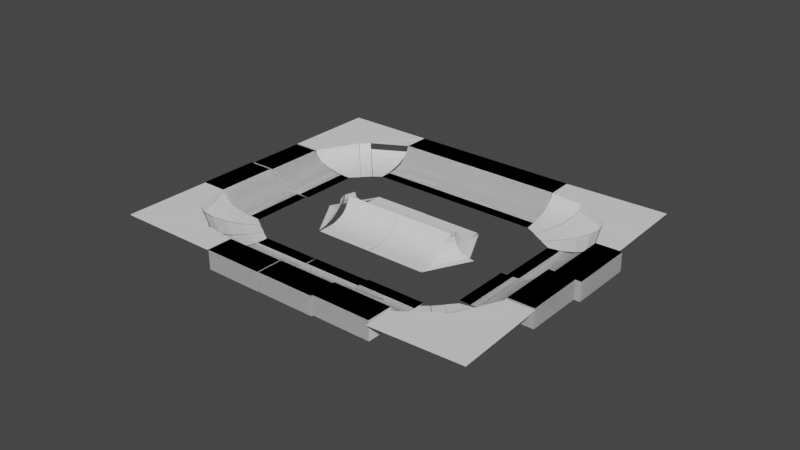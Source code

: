 # Source: Staugen_Raug_Stadium.blend  (saved by Blender 3.4.6; exported with 4.5.12 LTS)
import bpy
from mathutils import Matrix  # noqa: F401  (used for matrix-valued properties, if any)

bpy.ops.wm.read_factory_settings(use_empty=True)
scene = bpy.context.scene
scene.name = 'Scene'

# ---- collections
col_collection = bpy.data.collections.new('Collection'); scene.collection.children.link(col_collection)

# ---- world
world_world = bpy.data.worlds.new('World'); scene.world = world_world
world_world.use_nodes = True; world_world.node_tree.nodes.clear()
_N = world_world.node_tree.nodes; _L = world_world.node_tree.links
n0 = _N.new('ShaderNodeOutputWorld'); n0.name = 'World Output'; n0.location = (300, 300)
n1 = _N.new('ShaderNodeBackground'); n1.name = 'Background'; n1.location = (10, 300)
n1.inputs[0].default_value = (0.05088, 0.05088, 0.05088, 1.0)
_L.new(n1.outputs[0], n0.inputs[0])
n0.is_active_output = True
world_world.color = (0.05088, 0.05088, 0.05088)
world_world.use_sun_shadow = False
world_world.sun_shadow_jitter_overblur = 0.0

# ---- meshes
me_plane = bpy.data.meshes.new('Plane')
me_plane.from_pydata([(-1.0, -1.0, 0.0), (1.0, -1.0, 0.0), (-1.093, 2.126, 2.251), (0.907, 2.126, 2.251), (-1.0, -0.1917, 0.0), (-1.044, 1.541, 1.062), (-1.002, 0.203, 0.05198), (-1.008, 0.612, 0.2028), (-1.018, 0.9952, 0.4378), (-1.03, 1.315, 0.7339), (0.9561, 1.541, 1.062), (1.0, -0.1917, 0.0), (0.9697, 1.315, 0.7339), (0.9819, 0.9952, 0.4378), (0.9916, 0.612, 0.2028), (0.9979, 0.203, 0.05198), (-1.093, 2.126, 2.251), (0.907, 2.126, 2.251), (0.907, 2.126, -0.07225), (0.907, 3.962, 2.251), (-1.093, 3.962, 2.251), (0.907, 3.962, -0.07225), (-1.093, 3.962, -0.07225), (-1.0, -1.0, 0.0), (1.0, -1.0, 0.0), (-1.093, 2.126, 2.251), (0.907, 2.126, 2.251), (-1.0, -0.1917, 0.0), (-1.044, 1.541, 1.062), (-1.002, 0.203, 0.05198), (-1.008, 0.612, 0.2028), (-1.018, 0.9952, 0.4378), (-1.03, 1.315, 0.7339), (0.9561, 1.541, 1.062), (1.0, -0.1917, 0.0), (0.9697, 1.315, 0.7339), (0.9819, 0.9952, 0.4378), (0.9916, 0.612, 0.2028), (0.9979, 0.203, 0.05198), (-1.093, 2.126, 2.251), (0.907, 2.126, 2.251), (-1.093, 2.126, -0.07225), (0.907, 2.126, -0.07225), (0.907, 3.962, 2.251), (-1.093, 3.962, 2.251), (0.907, 3.962, -0.07225), (-1.093, 3.962, -0.07225)], [], [(5, 10, 3, 2), (10, 5, 9, 12), (12, 9, 8, 13), (13, 8, 7, 14), (14, 7, 6, 15), (15, 6, 4, 11), (0, 1, 11, 4), (2, 3, 17, 16), (12, 13, 14, 15, 11, 1, 18, 17, 3, 10), (20, 19, 21, 22), (16, 17, 19, 20), (17, 18, 21, 19), (28, 33, 26, 25), (33, 28, 32, 35), (35, 32, 31, 36), (36, 31, 30, 37), (37, 30, 29, 38), (38, 29, 27, 34), (23, 24, 34, 27), (25, 26, 40, 39), (41, 39, 44, 46), (23, 41, 42, 24), (35, 36, 37, 38, 34, 24, 42, 40, 26, 33), (28, 25, 39, 41, 23, 27, 29, 30, 31, 32), (44, 43, 45, 46), (39, 40, 43, 44), (40, 42, 45, 43), (42, 41, 46, 45)])
_uv = me_plane.uv_layers.new(name='UVMap')
_uv.uv.foreach_set('vector', [0.0, 1.0, 1.0, 1.0, 1.0, 1.0, 0.0, 1.0, 1.0, 1.0, 0.0, 1.0, -0.000487, 1.0, 0.9995, 1.0, 0.9995, 1.0, -0.000487, 1.0, -0.001901, 1.0, 0.9981, 1.0, 0.9981, 1.0, -0.001901, 1.0, -0.00419, 0.806, 0.9958, 0.806, 0.9958, 0.806, -0.00419, 0.806, -0.001074, 0.6015, 0.9989, 0.6015, 0.9989, 0.6015, -0.001074, 0.6015, 0.0, 0.4042, 1.0, 0.4042, 0.0, 0.0, 1.0, 0.0, 1.0, 0.4042, 0.0, 0.4042, 0.0, 1.0, 1.0, 1.0, 1.0, 1.0, 0.0, 1.0, 0.9995, 1.0, 0.9981, 1.0, 0.9958, 0.806, 0.9989, 0.6015, 1.0, 0.4042, 1.0, 0.0, 1.0, 1.0, 1.0, 1.0, 1.0, 1.0, 1.0, 1.0, 0.0, 1.0, 1.0, 1.0, 1.0, 1.0, 0.0, 1.0, 0.0, 1.0, 1.0, 1.0, 1.0, 1.0, 0.0, 1.0, 1.0, 1.0, 1.0, 1.0, 1.0, 1.0, 1.0, 1.0, 0.0, 1.0, 1.0, 1.0, 1.0, 1.0, 0.0, 1.0, 1.0, 1.0, 0.0, 1.0, -0.000487, 1.0, 0.9995, 1.0, 0.9995, 1.0, -0.000487, 1.0, -0.001901, 1.0, 0.9981, 1.0, 0.9981, 1.0, -0.001901, 1.0, -0.00419, 0.806, 0.9958, 0.806, 0.9958, 0.806, -0.00419, 0.806, -0.001074, 0.6015, 0.9989, 0.6015, 0.9989, 0.6015, -0.001074, 0.6015, 0.0, 0.4042, 1.0, 0.4042, 0.0, 0.0, 1.0, 0.0, 1.0, 0.4042, 0.0, 0.4042, 0.0, 1.0, 1.0, 1.0, 1.0, 1.0, 0.0, 1.0, 0.0, 1.0, 0.0, 1.0, 0.0, 1.0, 0.0, 1.0, 0.0, 0.0, 0.0, 1.0, 1.0, 1.0, 1.0, 0.0, 0.9995, 1.0, 0.9981, 1.0, 0.9958, 0.806, 0.9989, 0.6015, 1.0, 0.4042, 1.0, 0.0, 1.0, 1.0, 1.0, 1.0, 1.0, 1.0, 1.0, 1.0, 0.0, 1.0, 0.0, 1.0, 0.0, 1.0, 0.0, 1.0, 0.0, 0.0, 0.0, 0.4042, -0.001074, 0.6015, -0.00419, 0.806, -0.001901, 1.0, -0.000487, 1.0, 0.0, 1.0, 1.0, 1.0, 1.0, 1.0, 0.0, 1.0, 0.0, 1.0, 1.0, 1.0, 1.0, 1.0, 0.0, 1.0, 1.0, 1.0, 1.0, 1.0, 1.0, 1.0, 1.0, 1.0, 1.0, 1.0, 0.0, 1.0, 0.0, 1.0, 1.0, 1.0])
me_plane.update()
me_plane_001 = bpy.data.meshes.new('Plane.001')
me_plane_001.from_pydata([(-1.0, -7.753, 0.0), (1.0, -7.753, 0.0), (-1.093, -4.627, 2.251), (0.907, -4.627, 2.251), (-1.0, -6.945, 0.0), (-1.044, -5.212, 1.062), (-1.002, -6.55, 0.05198), (-1.008, -6.141, 0.2028), (-1.018, -5.758, 0.4378), (-1.03, -5.438, 0.7339), (0.9561, -5.212, 1.062), (1.0, -6.945, 0.0), (0.9697, -5.438, 0.7339), (0.9819, -5.758, 0.4378), (0.9916, -6.141, 0.2028), (0.9979, -6.55, 0.05198), (-1.093, -4.627, 2.251), (0.907, -4.627, 2.251), (-1.093, -4.627, -0.07225), (0.907, -4.627, -0.07225)], [], [(5, 10, 3, 2), (10, 5, 9, 12), (12, 9, 8, 13), (13, 8, 7, 14), (14, 7, 6, 15), (15, 6, 4, 11), (0, 1, 11, 4), (12, 13, 14, 15, 11, 1, 19, 17, 3, 10), (5, 2, 16, 18, 0, 4, 6, 7, 8, 9), (18, 16, 17, 19), (1, 0, 18, 19)])
_uv = me_plane_001.uv_layers.new(name='UVMap')
_uv.uv.foreach_set('vector', [0.0, 1.0, 1.0, 1.0, 1.0, 1.0, 0.0, 1.0, 1.0, 1.0, 0.0, 1.0, -0.000487, 1.0, 0.9995, 1.0, 0.9995, 1.0, -0.000487, 1.0, -0.001901, 1.0, 0.9981, 1.0, 0.9981, 1.0, -0.001901, 1.0, -0.00419, 0.806, 0.9958, 0.806, 0.9958, 0.806, -0.00419, 0.806, -0.001074, 0.6015, 0.9989, 0.6015, 0.9989, 0.6015, -0.001074, 0.6015, 0.0, 0.4042, 1.0, 0.4042, 0.0, 0.0, 1.0, 0.0, 1.0, 0.4042, 0.0, 0.4042, 0.9995, 1.0, 0.9981, 1.0, 0.9958, 0.806, 0.9989, 0.6015, 1.0, 0.4042, 1.0, 0.0, 1.0, 1.0, 1.0, 1.0, 1.0, 1.0, 1.0, 1.0, 0.0, 1.0, 0.0, 1.0, 0.0, 1.0, 0.0, 1.0, 0.0, 0.0, 0.0, 0.4042, -0.001074, 0.6015, -0.00419, 0.806, -0.001901, 1.0, -0.000487, 1.0, 0.0, 1.0, 0.0, 1.0, 1.0, 1.0, 1.0, 1.0, 1.0, 0.0, 0.0, 0.0, 0.0, 1.0, 1.0, 1.0])
me_plane_001.update()
me_plane_002 = bpy.data.meshes.new('Plane.002')
me_plane_002.from_pydata([(-1.0, -7.753, 0.0), (1.0, -7.753, 0.0), (-1.093, -4.627, 2.251), (0.907, -4.627, 2.251), (-1.0, -6.945, 0.0), (-1.044, -5.212, 1.062), (-1.002, -6.55, 0.05198), (-1.008, -6.141, 0.2028), (-1.018, -5.758, 0.4378), (-1.03, -5.438, 0.7339), (0.9561, -5.212, 1.062), (1.0, -6.945, 0.0), (0.9697, -5.438, 0.7339), (0.9819, -5.758, 0.4378), (0.9916, -6.141, 0.2028), (0.9979, -6.55, 0.05198), (-1.093, -4.627, 2.251), (0.907, -4.627, 2.251), (-1.093, -4.627, -0.07225), (0.907, -4.627, -0.07225)], [], [(5, 10, 3, 2), (10, 5, 9, 12), (12, 9, 8, 13), (13, 8, 7, 14), (14, 7, 6, 15), (15, 6, 4, 11), (0, 1, 11, 4), (12, 13, 14, 15, 11, 1, 19, 17, 3, 10), (5, 2, 16, 18, 0, 4, 6, 7, 8, 9), (18, 16, 17, 19), (1, 0, 18, 19)])
_uv = me_plane_002.uv_layers.new(name='UVMap')
_uv.uv.foreach_set('vector', [0.0, 1.0, 1.0, 1.0, 1.0, 1.0, 0.0, 1.0, 1.0, 1.0, 0.0, 1.0, -0.000487, 1.0, 0.9995, 1.0, 0.9995, 1.0, -0.000487, 1.0, -0.001901, 1.0, 0.9981, 1.0, 0.9981, 1.0, -0.001901, 1.0, -0.00419, 0.806, 0.9958, 0.806, 0.9958, 0.806, -0.00419, 0.806, -0.001074, 0.6015, 0.9989, 0.6015, 0.9989, 0.6015, -0.001074, 0.6015, 0.0, 0.4042, 1.0, 0.4042, 0.0, 0.0, 1.0, 0.0, 1.0, 0.4042, 0.0, 0.4042, 0.9995, 1.0, 0.9981, 1.0, 0.9958, 0.806, 0.9989, 0.6015, 1.0, 0.4042, 1.0, 0.0, 1.0, 1.0, 1.0, 1.0, 1.0, 1.0, 1.0, 1.0, 0.0, 1.0, 0.0, 1.0, 0.0, 1.0, 0.0, 1.0, 0.0, 0.0, 0.0, 0.4042, -0.001074, 0.6015, -0.00419, 0.806, -0.001901, 1.0, -0.000487, 1.0, 0.0, 1.0, 0.0, 1.0, 1.0, 1.0, 1.0, 1.0, 1.0, 0.0, 0.0, 0.0, 0.0, 1.0, 1.0, 1.0])
me_plane_002.use_mirror_x = True
me_plane_002.update()
me_plane_003 = bpy.data.meshes.new('Plane.003')
me_plane_003.from_pydata([(-1.0, -7.753, 0.0), (1.0, -7.753, 0.0), (-1.093, -4.627, 2.251), (0.907, -4.627, 2.251), (-1.0, -6.945, 0.0), (-1.044, -5.212, 1.062), (-1.002, -6.55, 0.05198), (-1.008, -6.141, 0.2028), (-1.018, -5.758, 0.4378), (-1.03, -5.438, 0.7339), (0.9561, -5.212, 1.062), (1.0, -6.945, 0.0), (0.9697, -5.438, 0.7339), (0.9819, -5.758, 0.4378), (0.9916, -6.141, 0.2028), (0.9979, -6.55, 0.05198), (-1.093, -4.627, 2.251), (0.907, -4.627, 2.251), (-1.093, -4.627, -0.07225), (0.907, -4.627, -0.07225)], [], [(5, 10, 3, 2), (10, 5, 9, 12), (12, 9, 8, 13), (13, 8, 7, 14), (14, 7, 6, 15), (15, 6, 4, 11), (0, 1, 11, 4), (12, 13, 14, 15, 11, 1, 19, 17, 3, 10), (5, 2, 16, 18, 0, 4, 6, 7, 8, 9), (18, 16, 17, 19), (1, 0, 18, 19)])
_uv = me_plane_003.uv_layers.new(name='UVMap')
_uv.uv.foreach_set('vector', [0.0, 1.0, 1.0, 1.0, 1.0, 1.0, 0.0, 1.0, 1.0, 1.0, 0.0, 1.0, -0.000487, 1.0, 0.9995, 1.0, 0.9995, 1.0, -0.000487, 1.0, -0.001901, 1.0, 0.9981, 1.0, 0.9981, 1.0, -0.001901, 1.0, -0.00419, 0.806, 0.9958, 0.806, 0.9958, 0.806, -0.00419, 0.806, -0.001074, 0.6015, 0.9989, 0.6015, 0.9989, 0.6015, -0.001074, 0.6015, 0.0, 0.4042, 1.0, 0.4042, 0.0, 0.0, 1.0, 0.0, 1.0, 0.4042, 0.0, 0.4042, 0.9995, 1.0, 0.9981, 1.0, 0.9958, 0.806, 0.9989, 0.6015, 1.0, 0.4042, 1.0, 0.0, 1.0, 1.0, 1.0, 1.0, 1.0, 1.0, 1.0, 1.0, 0.0, 1.0, 0.0, 1.0, 0.0, 1.0, 0.0, 1.0, 0.0, 0.0, 0.0, 0.4042, -0.001074, 0.6015, -0.00419, 0.806, -0.001901, 1.0, -0.000487, 1.0, 0.0, 1.0, 0.0, 1.0, 1.0, 1.0, 1.0, 1.0, 1.0, 0.0, 0.0, 0.0, 0.0, 1.0, 1.0, 1.0])
me_plane_003.use_mirror_x = True
me_plane_003.update()
me_plane_004 = bpy.data.meshes.new('Plane.004')
me_plane_004.from_pydata([(-1.0, -7.753, 0.0), (1.0, -7.753, 0.0), (-1.093, -4.627, 2.251), (0.907, -4.627, 2.251), (-1.0, -6.945, 0.0), (-1.044, -5.212, 1.062), (-1.002, -6.55, 0.05198), (-1.008, -6.141, 0.2028), (-1.018, -5.758, 0.4378), (-1.03, -5.438, 0.7339), (0.9561, -5.212, 1.062), (1.0, -6.945, 0.0), (0.9697, -5.438, 0.7339), (0.9819, -5.758, 0.4378), (0.9916, -6.141, 0.2028), (0.9979, -6.55, 0.05198), (-1.093, -4.627, 2.251), (0.907, -4.627, 2.251), (-1.093, -4.627, -0.07225), (0.907, -4.627, -0.07225)], [], [(5, 10, 3, 2), (10, 5, 9, 12), (12, 9, 8, 13), (13, 8, 7, 14), (14, 7, 6, 15), (15, 6, 4, 11), (0, 1, 11, 4), (12, 13, 14, 15, 11, 1, 19, 17, 3, 10), (5, 2, 16, 18, 0, 4, 6, 7, 8, 9), (18, 16, 17, 19), (1, 0, 18, 19)])
_uv = me_plane_004.uv_layers.new(name='UVMap')
_uv.uv.foreach_set('vector', [0.0, 1.0, 1.0, 1.0, 1.0, 1.0, 0.0, 1.0, 1.0, 1.0, 0.0, 1.0, -0.000487, 1.0, 0.9995, 1.0, 0.9995, 1.0, -0.000487, 1.0, -0.001901, 1.0, 0.9981, 1.0, 0.9981, 1.0, -0.001901, 1.0, -0.00419, 0.806, 0.9958, 0.806, 0.9958, 0.806, -0.00419, 0.806, -0.001074, 0.6015, 0.9989, 0.6015, 0.9989, 0.6015, -0.001074, 0.6015, 0.0, 0.4042, 1.0, 0.4042, 0.0, 0.0, 1.0, 0.0, 1.0, 0.4042, 0.0, 0.4042, 0.9995, 1.0, 0.9981, 1.0, 0.9958, 0.806, 0.9989, 0.6015, 1.0, 0.4042, 1.0, 0.0, 1.0, 1.0, 1.0, 1.0, 1.0, 1.0, 1.0, 1.0, 0.0, 1.0, 0.0, 1.0, 0.0, 1.0, 0.0, 1.0, 0.0, 0.0, 0.0, 0.4042, -0.001074, 0.6015, -0.00419, 0.806, -0.001901, 1.0, -0.000487, 1.0, 0.0, 1.0, 0.0, 1.0, 1.0, 1.0, 1.0, 1.0, 1.0, 0.0, 0.0, 0.0, 0.0, 1.0, 1.0, 1.0])
me_plane_004.update()
me_plane_005 = bpy.data.meshes.new('Plane.005')
me_plane_005.from_pydata([(-1.0, -1.0, 0.0), (1.0, -1.0, 0.0), (-1.093, 2.126, 2.251), (0.907, 2.126, 2.251), (-1.0, -0.1917, 0.0), (-1.044, 1.541, 1.062), (-1.002, 0.203, 0.05198), (-1.008, 0.612, 0.2028), (-1.018, 0.9952, 0.4378), (-1.03, 1.315, 0.7339), (0.9561, 1.541, 1.062), (1.0, -0.1917, 0.0), (0.9697, 1.315, 0.7339), (0.9819, 0.9952, 0.4378), (0.9916, 0.612, 0.2028), (0.9979, 0.203, 0.05198), (-1.093, 2.126, 2.251), (0.907, 2.126, 2.251), (-1.093, 2.126, -0.07225), (0.907, 2.126, -0.07225), (0.907, 3.962, 2.251), (-1.093, 3.962, 2.251), (0.907, 3.962, -0.07225), (-1.093, 3.962, -0.07225), (-1.0, -1.0, 0.0), (1.0, -1.0, 0.0), (-1.093, 2.126, 2.251), (0.907, 2.126, 2.251), (-1.0, -0.1917, 0.0), (-1.044, 1.541, 1.062), (-1.002, 0.203, 0.05198), (-1.008, 0.612, 0.2028), (-1.018, 0.9952, 0.4378), (-1.03, 1.315, 0.7339), (0.9561, 1.541, 1.062), (1.0, -0.1917, 0.0), (0.9697, 1.315, 0.7339), (0.9819, 0.9952, 0.4378), (0.9916, 0.612, 0.2028), (0.9979, 0.203, 0.05198), (-1.093, 2.126, 2.251), (0.907, 2.126, 2.251), (-1.093, 2.126, -0.07225), (0.907, 2.126, -0.07225), (0.907, 3.962, 2.251), (-1.093, 3.962, 2.251), (0.907, 3.962, -0.07225), (-1.093, 3.962, -0.07225)], [], [(5, 10, 3, 2), (10, 5, 9, 12), (12, 9, 8, 13), (13, 8, 7, 14), (14, 7, 6, 15), (15, 6, 4, 11), (0, 1, 11, 4), (2, 3, 17, 16), (18, 16, 21, 23), (0, 18, 19, 1), (12, 13, 14, 15, 11, 1, 19, 17, 3, 10), (5, 2, 16, 18, 0, 4, 6, 7, 8, 9), (21, 20, 22, 23), (16, 17, 20, 21), (17, 19, 22, 20), (19, 18, 23, 22), (29, 34, 27, 26), (34, 29, 33, 36), (36, 33, 32, 37), (37, 32, 31, 38), (38, 31, 30, 39), (39, 30, 28, 35), (24, 25, 35, 28), (26, 27, 41, 40), (42, 40, 45, 47), (24, 42, 43, 25), (36, 37, 38, 39, 35, 25, 43, 41, 27, 34), (29, 26, 40, 42, 24, 28, 30, 31, 32, 33), (45, 44, 46, 47), (40, 41, 44, 45), (41, 43, 46, 44), (43, 42, 47, 46)])
_uv = me_plane_005.uv_layers.new(name='UVMap')
_uv.uv.foreach_set('vector', [0.0, 1.0, 1.0, 1.0, 1.0, 1.0, 0.0, 1.0, 1.0, 1.0, 0.0, 1.0, -0.000487, 1.0, 0.9995, 1.0, 0.9995, 1.0, -0.000487, 1.0, -0.001901, 1.0, 0.9981, 1.0, 0.9981, 1.0, -0.001901, 1.0, -0.00419, 0.806, 0.9958, 0.806, 0.9958, 0.806, -0.00419, 0.806, -0.001074, 0.6015, 0.9989, 0.6015, 0.9989, 0.6015, -0.001074, 0.6015, 0.0, 0.4042, 1.0, 0.4042, 0.0, 0.0, 1.0, 0.0, 1.0, 0.4042, 0.0, 0.4042, 0.0, 1.0, 1.0, 1.0, 1.0, 1.0, 0.0, 1.0, 0.0, 1.0, 0.0, 1.0, 0.0, 1.0, 0.0, 1.0, 0.0, 0.0, 0.0, 1.0, 1.0, 1.0, 1.0, 0.0, 0.9995, 1.0, 0.9981, 1.0, 0.9958, 0.806, 0.9989, 0.6015, 1.0, 0.4042, 1.0, 0.0, 1.0, 1.0, 1.0, 1.0, 1.0, 1.0, 1.0, 1.0, 0.0, 1.0, 0.0, 1.0, 0.0, 1.0, 0.0, 1.0, 0.0, 0.0, 0.0, 0.4042, -0.001074, 0.6015, -0.00419, 0.806, -0.001901, 1.0, -0.000487, 1.0, 0.0, 1.0, 1.0, 1.0, 1.0, 1.0, 0.0, 1.0, 0.0, 1.0, 1.0, 1.0, 1.0, 1.0, 0.0, 1.0, 1.0, 1.0, 1.0, 1.0, 1.0, 1.0, 1.0, 1.0, 1.0, 1.0, 0.0, 1.0, 0.0, 1.0, 1.0, 1.0, 0.0, 1.0, 1.0, 1.0, 1.0, 1.0, 0.0, 1.0, 1.0, 1.0, 0.0, 1.0, -0.000487, 1.0, 0.9995, 1.0, 0.9995, 1.0, -0.000487, 1.0, -0.001901, 1.0, 0.9981, 1.0, 0.9981, 1.0, -0.001901, 1.0, -0.00419, 0.806, 0.9958, 0.806, 0.9958, 0.806, -0.00419, 0.806, -0.001074, 0.6015, 0.9989, 0.6015, 0.9989, 0.6015, -0.001074, 0.6015, 0.0, 0.4042, 1.0, 0.4042, 0.0, 0.0, 1.0, 0.0, 1.0, 0.4042, 0.0, 0.4042, 0.0, 1.0, 1.0, 1.0, 1.0, 1.0, 0.0, 1.0, 0.0, 1.0, 0.0, 1.0, 0.0, 1.0, 0.0, 1.0, 0.0, 0.0, 0.0, 1.0, 1.0, 1.0, 1.0, 0.0, 0.9995, 1.0, 0.9981, 1.0, 0.9958, 0.806, 0.9989, 0.6015, 1.0, 0.4042, 1.0, 0.0, 1.0, 1.0, 1.0, 1.0, 1.0, 1.0, 1.0, 1.0, 0.0, 1.0, 0.0, 1.0, 0.0, 1.0, 0.0, 1.0, 0.0, 0.0, 0.0, 0.4042, -0.001074, 0.6015, -0.00419, 0.806, -0.001901, 1.0, -0.000487, 1.0, 0.0, 1.0, 1.0, 1.0, 1.0, 1.0, 0.0, 1.0, 0.0, 1.0, 1.0, 1.0, 1.0, 1.0, 0.0, 1.0, 1.0, 1.0, 1.0, 1.0, 1.0, 1.0, 1.0, 1.0, 1.0, 1.0, 0.0, 1.0, 0.0, 1.0, 1.0, 1.0])
me_plane_005.update()
me_plane_006 = bpy.data.meshes.new('Plane.006')
me_plane_006.from_pydata([(-1.0, -1.0, 0.0), (1.0, -1.0, 0.0), (-1.093, 2.126, 2.251), (0.907, 2.126, 2.251), (-1.0, -0.1917, 0.0), (-1.044, 1.541, 1.062), (-1.002, 0.203, 0.05198), (-1.008, 0.612, 0.2028), (-1.018, 0.9952, 0.4378), (-1.03, 1.315, 0.7339), (0.9561, 1.541, 1.062), (1.0, -0.1917, 0.0), (0.9697, 1.315, 0.7339), (0.9819, 0.9952, 0.4378), (0.9916, 0.612, 0.2028), (0.9979, 0.203, 0.05198), (-1.093, 2.126, 2.251), (0.907, 2.126, 2.251), (-1.093, 2.126, -0.07225), (0.907, 2.126, -0.07225), (0.907, 3.962, 2.251), (-1.093, 3.962, 2.251), (0.907, 3.962, -0.07225), (-1.093, 3.962, -0.07225), (-1.0, -1.0, 0.0), (1.0, -1.0, 0.0), (-1.093, 2.126, 2.251), (0.907, 2.126, 2.251), (-1.0, -0.1917, 0.0), (-1.044, 1.541, 1.062), (-1.002, 0.203, 0.05198), (-1.008, 0.612, 0.2028), (-1.018, 0.9952, 0.4378), (-1.03, 1.315, 0.7339), (0.9561, 1.541, 1.062), (1.0, -0.1917, 0.0), (0.9697, 1.315, 0.7339), (0.9819, 0.9952, 0.4378), (0.9916, 0.612, 0.2028), (0.9979, 0.203, 0.05198), (-1.093, 2.126, 2.251), (0.907, 2.126, 2.251), (-1.093, 2.126, -0.07225), (0.907, 2.126, -0.07225), (0.907, 3.962, 2.251), (-1.093, 3.962, 2.251), (0.907, 3.962, -0.07225), (-1.093, 3.962, -0.07225)], [], [(5, 10, 3, 2), (10, 5, 9, 12), (12, 9, 8, 13), (13, 8, 7, 14), (14, 7, 6, 15), (15, 6, 4, 11), (0, 1, 11, 4), (2, 3, 17, 16), (18, 16, 21, 23), (0, 18, 19, 1), (12, 13, 14, 15, 11, 1, 19, 17, 3, 10), (5, 2, 16, 18, 0, 4, 6, 7, 8, 9), (21, 20, 22, 23), (16, 17, 20, 21), (17, 19, 22, 20), (19, 18, 23, 22), (29, 34, 27, 26), (34, 29, 33, 36), (36, 33, 32, 37), (37, 32, 31, 38), (38, 31, 30, 39), (39, 30, 28, 35), (24, 25, 35, 28), (26, 27, 41, 40), (42, 40, 45, 47), (24, 42, 43, 25), (36, 37, 38, 39, 35, 25, 43, 41, 27, 34), (29, 26, 40, 42, 24, 28, 30, 31, 32, 33), (45, 44, 46, 47), (40, 41, 44, 45), (41, 43, 46, 44), (43, 42, 47, 46)])
_uv = me_plane_006.uv_layers.new(name='UVMap')
_uv.uv.foreach_set('vector', [0.0, 1.0, 1.0, 1.0, 1.0, 1.0, 0.0, 1.0, 1.0, 1.0, 0.0, 1.0, -0.000487, 1.0, 0.9995, 1.0, 0.9995, 1.0, -0.000487, 1.0, -0.001901, 1.0, 0.9981, 1.0, 0.9981, 1.0, -0.001901, 1.0, -0.00419, 0.806, 0.9958, 0.806, 0.9958, 0.806, -0.00419, 0.806, -0.001074, 0.6015, 0.9989, 0.6015, 0.9989, 0.6015, -0.001074, 0.6015, 0.0, 0.4042, 1.0, 0.4042, 0.0, 0.0, 1.0, 0.0, 1.0, 0.4042, 0.0, 0.4042, 0.0, 1.0, 1.0, 1.0, 1.0, 1.0, 0.0, 1.0, 0.0, 1.0, 0.0, 1.0, 0.0, 1.0, 0.0, 1.0, 0.0, 0.0, 0.0, 1.0, 1.0, 1.0, 1.0, 0.0, 0.9995, 1.0, 0.9981, 1.0, 0.9958, 0.806, 0.9989, 0.6015, 1.0, 0.4042, 1.0, 0.0, 1.0, 1.0, 1.0, 1.0, 1.0, 1.0, 1.0, 1.0, 0.0, 1.0, 0.0, 1.0, 0.0, 1.0, 0.0, 1.0, 0.0, 0.0, 0.0, 0.4042, -0.001074, 0.6015, -0.00419, 0.806, -0.001901, 1.0, -0.000487, 1.0, 0.0, 1.0, 1.0, 1.0, 1.0, 1.0, 0.0, 1.0, 0.0, 1.0, 1.0, 1.0, 1.0, 1.0, 0.0, 1.0, 1.0, 1.0, 1.0, 1.0, 1.0, 1.0, 1.0, 1.0, 1.0, 1.0, 0.0, 1.0, 0.0, 1.0, 1.0, 1.0, 0.0, 1.0, 1.0, 1.0, 1.0, 1.0, 0.0, 1.0, 1.0, 1.0, 0.0, 1.0, -0.000487, 1.0, 0.9995, 1.0, 0.9995, 1.0, -0.000487, 1.0, -0.001901, 1.0, 0.9981, 1.0, 0.9981, 1.0, -0.001901, 1.0, -0.00419, 0.806, 0.9958, 0.806, 0.9958, 0.806, -0.00419, 0.806, -0.001074, 0.6015, 0.9989, 0.6015, 0.9989, 0.6015, -0.001074, 0.6015, 0.0, 0.4042, 1.0, 0.4042, 0.0, 0.0, 1.0, 0.0, 1.0, 0.4042, 0.0, 0.4042, 0.0, 1.0, 1.0, 1.0, 1.0, 1.0, 0.0, 1.0, 0.0, 1.0, 0.0, 1.0, 0.0, 1.0, 0.0, 1.0, 0.0, 0.0, 0.0, 1.0, 1.0, 1.0, 1.0, 0.0, 0.9995, 1.0, 0.9981, 1.0, 0.9958, 0.806, 0.9989, 0.6015, 1.0, 0.4042, 1.0, 0.0, 1.0, 1.0, 1.0, 1.0, 1.0, 1.0, 1.0, 1.0, 0.0, 1.0, 0.0, 1.0, 0.0, 1.0, 0.0, 1.0, 0.0, 0.0, 0.0, 0.4042, -0.001074, 0.6015, -0.00419, 0.806, -0.001901, 1.0, -0.000487, 1.0, 0.0, 1.0, 1.0, 1.0, 1.0, 1.0, 0.0, 1.0, 0.0, 1.0, 1.0, 1.0, 1.0, 1.0, 0.0, 1.0, 1.0, 1.0, 1.0, 1.0, 1.0, 1.0, 1.0, 1.0, 1.0, 1.0, 0.0, 1.0, 0.0, 1.0, 1.0, 1.0])
me_plane_006.update()
me_plane_007 = bpy.data.meshes.new('Plane.007')
me_plane_007.from_pydata([(-1.0, -1.0, 0.0), (1.0, -1.0, 0.0), (-1.093, 2.126, 2.251), (0.907, 2.126, 2.251), (-1.0, -0.1917, 0.0), (-1.044, 1.541, 1.062), (-1.002, 0.203, 0.05198), (-1.008, 0.612, 0.2028), (-1.018, 0.9952, 0.4378), (-1.03, 1.315, 0.7339), (0.9561, 1.541, 1.062), (1.0, -0.1917, 0.0), (0.9697, 1.315, 0.7339), (0.9819, 0.9952, 0.4378), (0.9916, 0.612, 0.2028), (0.9979, 0.203, 0.05198), (-1.093, 2.126, 2.251), (0.907, 2.126, 2.251), (-1.093, 2.126, -0.07225), (0.907, 2.126, -0.07225), (0.907, 3.962, 2.251), (-1.093, 3.962, 2.251), (0.907, 3.962, -0.07225), (-1.093, 3.962, -0.07225), (-1.0, -1.0, 0.0), (1.0, -1.0, 0.0), (-1.093, 2.126, 2.251), (0.907, 2.126, 2.251), (-1.0, -0.1917, 0.0), (-1.044, 1.541, 1.062), (-1.002, 0.203, 0.05198), (-1.008, 0.612, 0.2028), (-1.018, 0.9952, 0.4378), (-1.03, 1.315, 0.7339), (0.9561, 1.541, 1.062), (1.0, -0.1917, 0.0), (0.9697, 1.315, 0.7339), (0.9819, 0.9952, 0.4378), (0.9916, 0.612, 0.2028), (0.9979, 0.203, 0.05198), (-1.093, 2.126, 2.251), (0.907, 2.126, 2.251), (-1.093, 2.126, -0.07225), (0.907, 2.126, -0.07225), (0.907, 3.962, 2.251), (-1.093, 3.962, 2.251), (0.907, 3.962, -0.07225), (-1.093, 3.962, -0.07225)], [], [(5, 10, 3, 2), (10, 5, 9, 12), (12, 9, 8, 13), (13, 8, 7, 14), (14, 7, 6, 15), (15, 6, 4, 11), (0, 1, 11, 4), (2, 3, 17, 16), (18, 16, 21, 23), (0, 18, 19, 1), (12, 13, 14, 15, 11, 1, 19, 17, 3, 10), (5, 2, 16, 18, 0, 4, 6, 7, 8, 9), (21, 20, 22, 23), (16, 17, 20, 21), (17, 19, 22, 20), (19, 18, 23, 22), (29, 34, 27, 26), (34, 29, 33, 36), (36, 33, 32, 37), (37, 32, 31, 38), (38, 31, 30, 39), (39, 30, 28, 35), (24, 25, 35, 28), (26, 27, 41, 40), (42, 40, 45, 47), (24, 42, 43, 25), (36, 37, 38, 39, 35, 25, 43, 41, 27, 34), (29, 26, 40, 42, 24, 28, 30, 31, 32, 33), (45, 44, 46, 47), (40, 41, 44, 45), (41, 43, 46, 44), (43, 42, 47, 46)])
_uv = me_plane_007.uv_layers.new(name='UVMap')
_uv.uv.foreach_set('vector', [0.0, 1.0, 1.0, 1.0, 1.0, 1.0, 0.0, 1.0, 1.0, 1.0, 0.0, 1.0, -0.000487, 1.0, 0.9995, 1.0, 0.9995, 1.0, -0.000487, 1.0, -0.001901, 1.0, 0.9981, 1.0, 0.9981, 1.0, -0.001901, 1.0, -0.00419, 0.806, 0.9958, 0.806, 0.9958, 0.806, -0.00419, 0.806, -0.001074, 0.6015, 0.9989, 0.6015, 0.9989, 0.6015, -0.001074, 0.6015, 0.0, 0.4042, 1.0, 0.4042, 0.0, 0.0, 1.0, 0.0, 1.0, 0.4042, 0.0, 0.4042, 0.0, 1.0, 1.0, 1.0, 1.0, 1.0, 0.0, 1.0, 0.0, 1.0, 0.0, 1.0, 0.0, 1.0, 0.0, 1.0, 0.0, 0.0, 0.0, 1.0, 1.0, 1.0, 1.0, 0.0, 0.9995, 1.0, 0.9981, 1.0, 0.9958, 0.806, 0.9989, 0.6015, 1.0, 0.4042, 1.0, 0.0, 1.0, 1.0, 1.0, 1.0, 1.0, 1.0, 1.0, 1.0, 0.0, 1.0, 0.0, 1.0, 0.0, 1.0, 0.0, 1.0, 0.0, 0.0, 0.0, 0.4042, -0.001074, 0.6015, -0.00419, 0.806, -0.001901, 1.0, -0.000487, 1.0, 0.0, 1.0, 1.0, 1.0, 1.0, 1.0, 0.0, 1.0, 0.0, 1.0, 1.0, 1.0, 1.0, 1.0, 0.0, 1.0, 1.0, 1.0, 1.0, 1.0, 1.0, 1.0, 1.0, 1.0, 1.0, 1.0, 0.0, 1.0, 0.0, 1.0, 1.0, 1.0, 0.0, 1.0, 1.0, 1.0, 1.0, 1.0, 0.0, 1.0, 1.0, 1.0, 0.0, 1.0, -0.000487, 1.0, 0.9995, 1.0, 0.9995, 1.0, -0.000487, 1.0, -0.001901, 1.0, 0.9981, 1.0, 0.9981, 1.0, -0.001901, 1.0, -0.00419, 0.806, 0.9958, 0.806, 0.9958, 0.806, -0.00419, 0.806, -0.001074, 0.6015, 0.9989, 0.6015, 0.9989, 0.6015, -0.001074, 0.6015, 0.0, 0.4042, 1.0, 0.4042, 0.0, 0.0, 1.0, 0.0, 1.0, 0.4042, 0.0, 0.4042, 0.0, 1.0, 1.0, 1.0, 1.0, 1.0, 0.0, 1.0, 0.0, 1.0, 0.0, 1.0, 0.0, 1.0, 0.0, 1.0, 0.0, 0.0, 0.0, 1.0, 1.0, 1.0, 1.0, 0.0, 0.9995, 1.0, 0.9981, 1.0, 0.9958, 0.806, 0.9989, 0.6015, 1.0, 0.4042, 1.0, 0.0, 1.0, 1.0, 1.0, 1.0, 1.0, 1.0, 1.0, 1.0, 0.0, 1.0, 0.0, 1.0, 0.0, 1.0, 0.0, 1.0, 0.0, 0.0, 0.0, 0.4042, -0.001074, 0.6015, -0.00419, 0.806, -0.001901, 1.0, -0.000487, 1.0, 0.0, 1.0, 1.0, 1.0, 1.0, 1.0, 0.0, 1.0, 0.0, 1.0, 1.0, 1.0, 1.0, 1.0, 0.0, 1.0, 1.0, 1.0, 1.0, 1.0, 1.0, 1.0, 1.0, 1.0, 1.0, 1.0, 0.0, 1.0, 0.0, 1.0, 1.0, 1.0])
me_plane_007.update()
me_plane_008 = bpy.data.meshes.new('Plane.008')
me_plane_008.from_pydata([(-1.0, -1.0, 0.0), (1.0, -1.0, 0.0), (-1.093, 2.126, 2.251), (0.907, 2.126, 2.251), (-1.0, -0.1917, 0.0), (-1.044, 1.541, 1.062), (-1.002, 0.203, 0.05198), (-1.008, 0.612, 0.2028), (-1.018, 0.9952, 0.4378), (-1.03, 1.315, 0.7339), (0.9561, 1.541, 1.062), (1.0, -0.1917, 0.0), (0.9697, 1.315, 0.7339), (0.9819, 0.9952, 0.4378), (0.9916, 0.612, 0.2028), (0.9979, 0.203, 0.05198), (-1.093, 2.126, 2.251), (0.907, 2.126, 2.251), (-1.093, 2.126, -0.07225), (0.907, 2.126, -0.07225), (0.907, 3.962, 2.251), (-1.093, 3.962, 2.251), (0.907, 3.962, -0.07225), (-1.093, 3.962, -0.07225), (-1.0, -1.0, 0.0), (1.0, -1.0, 0.0), (-1.093, 2.126, 2.251), (0.907, 2.126, 2.251), (-1.0, -0.1917, 0.0), (-1.044, 1.541, 1.062), (-1.002, 0.203, 0.05198), (-1.008, 0.612, 0.2028), (-1.018, 0.9952, 0.4378), (-1.03, 1.315, 0.7339), (0.9561, 1.541, 1.062), (1.0, -0.1917, 0.0), (0.9697, 1.315, 0.7339), (0.9819, 0.9952, 0.4378), (0.9916, 0.612, 0.2028), (0.9979, 0.203, 0.05198), (-1.093, 2.126, 2.251), (0.907, 2.126, 2.251), (-1.093, 2.126, -0.07225), (0.907, 2.126, -0.07225), (0.907, 3.962, 2.251), (-1.093, 3.962, 2.251), (0.907, 3.962, -0.07225), (-1.093, 3.962, -0.07225)], [], [(5, 10, 3, 2), (10, 5, 9, 12), (12, 9, 8, 13), (13, 8, 7, 14), (14, 7, 6, 15), (15, 6, 4, 11), (0, 1, 11, 4), (2, 3, 17, 16), (18, 16, 21, 23), (0, 18, 19, 1), (12, 13, 14, 15, 11, 1, 19, 17, 3, 10), (5, 2, 16, 18, 0, 4, 6, 7, 8, 9), (21, 20, 22, 23), (16, 17, 20, 21), (17, 19, 22, 20), (19, 18, 23, 22), (29, 34, 27, 26), (34, 29, 33, 36), (36, 33, 32, 37), (37, 32, 31, 38), (38, 31, 30, 39), (39, 30, 28, 35), (24, 25, 35, 28), (26, 27, 41, 40), (42, 40, 45, 47), (24, 42, 43, 25), (36, 37, 38, 39, 35, 25, 43, 41, 27, 34), (29, 26, 40, 42, 24, 28, 30, 31, 32, 33), (45, 44, 46, 47), (40, 41, 44, 45), (41, 43, 46, 44), (43, 42, 47, 46)])
_uv = me_plane_008.uv_layers.new(name='UVMap')
_uv.uv.foreach_set('vector', [0.0, 1.0, 1.0, 1.0, 1.0, 1.0, 0.0, 1.0, 1.0, 1.0, 0.0, 1.0, -0.000487, 1.0, 0.9995, 1.0, 0.9995, 1.0, -0.000487, 1.0, -0.001901, 1.0, 0.9981, 1.0, 0.9981, 1.0, -0.001901, 1.0, -0.00419, 0.806, 0.9958, 0.806, 0.9958, 0.806, -0.00419, 0.806, -0.001074, 0.6015, 0.9989, 0.6015, 0.9989, 0.6015, -0.001074, 0.6015, 0.0, 0.4042, 1.0, 0.4042, 0.0, 0.0, 1.0, 0.0, 1.0, 0.4042, 0.0, 0.4042, 0.0, 1.0, 1.0, 1.0, 1.0, 1.0, 0.0, 1.0, 0.0, 1.0, 0.0, 1.0, 0.0, 1.0, 0.0, 1.0, 0.0, 0.0, 0.0, 1.0, 1.0, 1.0, 1.0, 0.0, 0.9995, 1.0, 0.9981, 1.0, 0.9958, 0.806, 0.9989, 0.6015, 1.0, 0.4042, 1.0, 0.0, 1.0, 1.0, 1.0, 1.0, 1.0, 1.0, 1.0, 1.0, 0.0, 1.0, 0.0, 1.0, 0.0, 1.0, 0.0, 1.0, 0.0, 0.0, 0.0, 0.4042, -0.001074, 0.6015, -0.00419, 0.806, -0.001901, 1.0, -0.000487, 1.0, 0.0, 1.0, 1.0, 1.0, 1.0, 1.0, 0.0, 1.0, 0.0, 1.0, 1.0, 1.0, 1.0, 1.0, 0.0, 1.0, 1.0, 1.0, 1.0, 1.0, 1.0, 1.0, 1.0, 1.0, 1.0, 1.0, 0.0, 1.0, 0.0, 1.0, 1.0, 1.0, 0.0, 1.0, 1.0, 1.0, 1.0, 1.0, 0.0, 1.0, 1.0, 1.0, 0.0, 1.0, -0.000487, 1.0, 0.9995, 1.0, 0.9995, 1.0, -0.000487, 1.0, -0.001901, 1.0, 0.9981, 1.0, 0.9981, 1.0, -0.001901, 1.0, -0.00419, 0.806, 0.9958, 0.806, 0.9958, 0.806, -0.00419, 0.806, -0.001074, 0.6015, 0.9989, 0.6015, 0.9989, 0.6015, -0.001074, 0.6015, 0.0, 0.4042, 1.0, 0.4042, 0.0, 0.0, 1.0, 0.0, 1.0, 0.4042, 0.0, 0.4042, 0.0, 1.0, 1.0, 1.0, 1.0, 1.0, 0.0, 1.0, 0.0, 1.0, 0.0, 1.0, 0.0, 1.0, 0.0, 1.0, 0.0, 0.0, 0.0, 1.0, 1.0, 1.0, 1.0, 0.0, 0.9995, 1.0, 0.9981, 1.0, 0.9958, 0.806, 0.9989, 0.6015, 1.0, 0.4042, 1.0, 0.0, 1.0, 1.0, 1.0, 1.0, 1.0, 1.0, 1.0, 1.0, 0.0, 1.0, 0.0, 1.0, 0.0, 1.0, 0.0, 1.0, 0.0, 0.0, 0.0, 0.4042, -0.001074, 0.6015, -0.00419, 0.806, -0.001901, 1.0, -0.000487, 1.0, 0.0, 1.0, 1.0, 1.0, 1.0, 1.0, 0.0, 1.0, 0.0, 1.0, 1.0, 1.0, 1.0, 1.0, 0.0, 1.0, 1.0, 1.0, 1.0, 1.0, 1.0, 1.0, 1.0, 1.0, 1.0, 1.0, 0.0, 1.0, 0.0, 1.0, 1.0, 1.0])
me_plane_008.update()
me_plane_009 = bpy.data.meshes.new('Plane.009')
me_plane_009.from_pydata([(-1.0, -1.0, 0.0), (1.0, -1.0, 0.0), (-1.093, 2.126, 2.251), (0.907, 2.126, 2.251), (-1.0, -0.1917, 0.0), (-1.044, 1.541, 1.062), (-1.002, 0.203, 0.05198), (-1.008, 0.612, 0.2028), (-1.018, 0.9952, 0.4378), (-1.03, 1.315, 0.7339), (0.9561, 1.541, 1.062), (1.0, -0.1917, 0.0), (0.9697, 1.315, 0.7339), (0.9819, 0.9952, 0.4378), (0.9916, 0.612, 0.2028), (0.9979, 0.203, 0.05198), (-1.093, 2.126, 2.251), (0.907, 2.126, 2.251), (-1.093, 2.126, -0.07225), (0.907, 2.126, -0.07225), (0.907, 3.962, 2.251), (-1.093, 3.962, 2.251), (0.907, 3.962, -0.07225), (-1.093, 3.962, -0.07225), (-1.0, -1.0, 0.0), (1.0, -1.0, 0.0), (-1.093, 2.126, 2.251), (0.907, 2.126, 2.251), (-1.0, -0.1917, 0.0), (-1.044, 1.541, 1.062), (-1.002, 0.203, 0.05198), (-1.008, 0.612, 0.2028), (-1.018, 0.9952, 0.4378), (-1.03, 1.315, 0.7339), (0.9561, 1.541, 1.062), (1.0, -0.1917, 0.0), (0.9697, 1.315, 0.7339), (0.9819, 0.9952, 0.4378), (0.9916, 0.612, 0.2028), (0.9979, 0.203, 0.05198), (-1.093, 2.126, 2.251), (0.907, 2.126, 2.251), (-1.093, 2.126, -0.07225), (0.907, 2.126, -0.07225), (0.907, 3.962, 2.251), (-1.093, 3.962, 2.251), (0.907, 3.962, -0.07225), (-1.093, 3.962, -0.07225)], [], [(5, 10, 3, 2), (10, 5, 9, 12), (12, 9, 8, 13), (13, 8, 7, 14), (14, 7, 6, 15), (15, 6, 4, 11), (0, 1, 11, 4), (2, 3, 17, 16), (18, 16, 21, 23), (0, 18, 19, 1), (12, 13, 14, 15, 11, 1, 19, 17, 3, 10), (5, 2, 16, 18, 0, 4, 6, 7, 8, 9), (21, 20, 22, 23), (16, 17, 20, 21), (17, 19, 22, 20), (19, 18, 23, 22), (29, 34, 27, 26), (34, 29, 33, 36), (36, 33, 32, 37), (37, 32, 31, 38), (38, 31, 30, 39), (39, 30, 28, 35), (24, 25, 35, 28), (26, 27, 41, 40), (42, 40, 45, 47), (24, 42, 43, 25), (36, 37, 38, 39, 35, 25, 43, 41, 27, 34), (29, 26, 40, 42, 24, 28, 30, 31, 32, 33), (45, 44, 46, 47), (40, 41, 44, 45), (41, 43, 46, 44), (43, 42, 47, 46)])
_uv = me_plane_009.uv_layers.new(name='UVMap')
_uv.uv.foreach_set('vector', [0.0, 1.0, 1.0, 1.0, 1.0, 1.0, 0.0, 1.0, 1.0, 1.0, 0.0, 1.0, -0.000487, 1.0, 0.9995, 1.0, 0.9995, 1.0, -0.000487, 1.0, -0.001901, 1.0, 0.9981, 1.0, 0.9981, 1.0, -0.001901, 1.0, -0.00419, 0.806, 0.9958, 0.806, 0.9958, 0.806, -0.00419, 0.806, -0.001074, 0.6015, 0.9989, 0.6015, 0.9989, 0.6015, -0.001074, 0.6015, 0.0, 0.4042, 1.0, 0.4042, 0.0, 0.0, 1.0, 0.0, 1.0, 0.4042, 0.0, 0.4042, 0.0, 1.0, 1.0, 1.0, 1.0, 1.0, 0.0, 1.0, 0.0, 1.0, 0.0, 1.0, 0.0, 1.0, 0.0, 1.0, 0.0, 0.0, 0.0, 1.0, 1.0, 1.0, 1.0, 0.0, 0.9995, 1.0, 0.9981, 1.0, 0.9958, 0.806, 0.9989, 0.6015, 1.0, 0.4042, 1.0, 0.0, 1.0, 1.0, 1.0, 1.0, 1.0, 1.0, 1.0, 1.0, 0.0, 1.0, 0.0, 1.0, 0.0, 1.0, 0.0, 1.0, 0.0, 0.0, 0.0, 0.4042, -0.001074, 0.6015, -0.00419, 0.806, -0.001901, 1.0, -0.000487, 1.0, 0.0, 1.0, 1.0, 1.0, 1.0, 1.0, 0.0, 1.0, 0.0, 1.0, 1.0, 1.0, 1.0, 1.0, 0.0, 1.0, 1.0, 1.0, 1.0, 1.0, 1.0, 1.0, 1.0, 1.0, 1.0, 1.0, 0.0, 1.0, 0.0, 1.0, 1.0, 1.0, 0.0, 1.0, 1.0, 1.0, 1.0, 1.0, 0.0, 1.0, 1.0, 1.0, 0.0, 1.0, -0.000487, 1.0, 0.9995, 1.0, 0.9995, 1.0, -0.000487, 1.0, -0.001901, 1.0, 0.9981, 1.0, 0.9981, 1.0, -0.001901, 1.0, -0.00419, 0.806, 0.9958, 0.806, 0.9958, 0.806, -0.00419, 0.806, -0.001074, 0.6015, 0.9989, 0.6015, 0.9989, 0.6015, -0.001074, 0.6015, 0.0, 0.4042, 1.0, 0.4042, 0.0, 0.0, 1.0, 0.0, 1.0, 0.4042, 0.0, 0.4042, 0.0, 1.0, 1.0, 1.0, 1.0, 1.0, 0.0, 1.0, 0.0, 1.0, 0.0, 1.0, 0.0, 1.0, 0.0, 1.0, 0.0, 0.0, 0.0, 1.0, 1.0, 1.0, 1.0, 0.0, 0.9995, 1.0, 0.9981, 1.0, 0.9958, 0.806, 0.9989, 0.6015, 1.0, 0.4042, 1.0, 0.0, 1.0, 1.0, 1.0, 1.0, 1.0, 1.0, 1.0, 1.0, 0.0, 1.0, 0.0, 1.0, 0.0, 1.0, 0.0, 1.0, 0.0, 0.0, 0.0, 0.4042, -0.001074, 0.6015, -0.00419, 0.806, -0.001901, 1.0, -0.000487, 1.0, 0.0, 1.0, 1.0, 1.0, 1.0, 1.0, 0.0, 1.0, 0.0, 1.0, 1.0, 1.0, 1.0, 1.0, 0.0, 1.0, 1.0, 1.0, 1.0, 1.0, 1.0, 1.0, 1.0, 1.0, 1.0, 1.0, 0.0, 1.0, 0.0, 1.0, 1.0, 1.0])
me_plane_009.update()
me_plane_010 = bpy.data.meshes.new('Plane.010')
me_plane_010.from_pydata([(-1.0, -1.0, 0.0), (1.0, -1.0, 0.0), (-1.093, 2.126, 2.251), (0.907, 2.126, 2.251), (-1.0, -0.1917, 0.0), (-1.044, 1.541, 1.062), (-1.002, 0.203, 0.05198), (-1.008, 0.612, 0.2028), (-1.018, 0.9952, 0.4378), (-1.03, 1.315, 0.7339), (0.9561, 1.541, 1.062), (1.0, -0.1917, 0.0), (0.9697, 1.315, 0.7339), (0.9819, 0.9952, 0.4378), (0.9916, 0.612, 0.2028), (0.9979, 0.203, 0.05198), (-1.093, 2.126, 2.251), (0.907, 2.126, 2.251), (-1.093, 2.126, -0.07225), (0.907, 2.126, -0.07225), (0.907, 3.962, 2.251), (-1.093, 3.962, 2.251), (0.907, 3.962, -0.07225), (-1.093, 3.962, -0.07225), (-1.0, -1.0, 0.0), (1.0, -1.0, 0.0), (-1.093, 2.126, 2.251), (0.907, 2.126, 2.251), (-1.0, -0.1917, 0.0), (-1.044, 1.541, 1.062), (-1.002, 0.203, 0.05198), (-1.008, 0.612, 0.2028), (-1.018, 0.9952, 0.4378), (-1.03, 1.315, 0.7339), (0.9561, 1.541, 1.062), (1.0, -0.1917, 0.0), (0.9697, 1.315, 0.7339), (0.9819, 0.9952, 0.4378), (0.9916, 0.612, 0.2028), (0.9979, 0.203, 0.05198), (-1.093, 2.126, 2.251), (0.907, 2.126, 2.251), (-1.093, 2.126, -0.07225), (0.907, 2.126, -0.07225), (0.907, 3.962, 2.251), (-1.093, 3.962, 2.251), (0.907, 3.962, -0.07225), (-1.093, 3.962, -0.07225)], [], [(5, 10, 3, 2), (10, 5, 9, 12), (12, 9, 8, 13), (13, 8, 7, 14), (14, 7, 6, 15), (15, 6, 4, 11), (0, 1, 11, 4), (2, 3, 17, 16), (18, 16, 21, 23), (0, 18, 19, 1), (12, 13, 14, 15, 11, 1, 19, 17, 3, 10), (5, 2, 16, 18, 0, 4, 6, 7, 8, 9), (21, 20, 22, 23), (16, 17, 20, 21), (17, 19, 22, 20), (19, 18, 23, 22), (29, 34, 27, 26), (34, 29, 33, 36), (36, 33, 32, 37), (37, 32, 31, 38), (38, 31, 30, 39), (39, 30, 28, 35), (24, 25, 35, 28), (26, 27, 41, 40), (42, 40, 45, 47), (24, 42, 43, 25), (36, 37, 38, 39, 35, 25, 43, 41, 27, 34), (29, 26, 40, 42, 24, 28, 30, 31, 32, 33), (45, 44, 46, 47), (40, 41, 44, 45), (41, 43, 46, 44), (43, 42, 47, 46)])
_uv = me_plane_010.uv_layers.new(name='UVMap')
_uv.uv.foreach_set('vector', [0.0, 1.0, 1.0, 1.0, 1.0, 1.0, 0.0, 1.0, 1.0, 1.0, 0.0, 1.0, -0.000487, 1.0, 0.9995, 1.0, 0.9995, 1.0, -0.000487, 1.0, -0.001901, 1.0, 0.9981, 1.0, 0.9981, 1.0, -0.001901, 1.0, -0.00419, 0.806, 0.9958, 0.806, 0.9958, 0.806, -0.00419, 0.806, -0.001074, 0.6015, 0.9989, 0.6015, 0.9989, 0.6015, -0.001074, 0.6015, 0.0, 0.4042, 1.0, 0.4042, 0.0, 0.0, 1.0, 0.0, 1.0, 0.4042, 0.0, 0.4042, 0.0, 1.0, 1.0, 1.0, 1.0, 1.0, 0.0, 1.0, 0.0, 1.0, 0.0, 1.0, 0.0, 1.0, 0.0, 1.0, 0.0, 0.0, 0.0, 1.0, 1.0, 1.0, 1.0, 0.0, 0.9995, 1.0, 0.9981, 1.0, 0.9958, 0.806, 0.9989, 0.6015, 1.0, 0.4042, 1.0, 0.0, 1.0, 1.0, 1.0, 1.0, 1.0, 1.0, 1.0, 1.0, 0.0, 1.0, 0.0, 1.0, 0.0, 1.0, 0.0, 1.0, 0.0, 0.0, 0.0, 0.4042, -0.001074, 0.6015, -0.00419, 0.806, -0.001901, 1.0, -0.000487, 1.0, 0.0, 1.0, 1.0, 1.0, 1.0, 1.0, 0.0, 1.0, 0.0, 1.0, 1.0, 1.0, 1.0, 1.0, 0.0, 1.0, 1.0, 1.0, 1.0, 1.0, 1.0, 1.0, 1.0, 1.0, 1.0, 1.0, 0.0, 1.0, 0.0, 1.0, 1.0, 1.0, 0.0, 1.0, 1.0, 1.0, 1.0, 1.0, 0.0, 1.0, 1.0, 1.0, 0.0, 1.0, -0.000487, 1.0, 0.9995, 1.0, 0.9995, 1.0, -0.000487, 1.0, -0.001901, 1.0, 0.9981, 1.0, 0.9981, 1.0, -0.001901, 1.0, -0.00419, 0.806, 0.9958, 0.806, 0.9958, 0.806, -0.00419, 0.806, -0.001074, 0.6015, 0.9989, 0.6015, 0.9989, 0.6015, -0.001074, 0.6015, 0.0, 0.4042, 1.0, 0.4042, 0.0, 0.0, 1.0, 0.0, 1.0, 0.4042, 0.0, 0.4042, 0.0, 1.0, 1.0, 1.0, 1.0, 1.0, 0.0, 1.0, 0.0, 1.0, 0.0, 1.0, 0.0, 1.0, 0.0, 1.0, 0.0, 0.0, 0.0, 1.0, 1.0, 1.0, 1.0, 0.0, 0.9995, 1.0, 0.9981, 1.0, 0.9958, 0.806, 0.9989, 0.6015, 1.0, 0.4042, 1.0, 0.0, 1.0, 1.0, 1.0, 1.0, 1.0, 1.0, 1.0, 1.0, 0.0, 1.0, 0.0, 1.0, 0.0, 1.0, 0.0, 1.0, 0.0, 0.0, 0.0, 0.4042, -0.001074, 0.6015, -0.00419, 0.806, -0.001901, 1.0, -0.000487, 1.0, 0.0, 1.0, 1.0, 1.0, 1.0, 1.0, 0.0, 1.0, 0.0, 1.0, 1.0, 1.0, 1.0, 1.0, 0.0, 1.0, 1.0, 1.0, 1.0, 1.0, 1.0, 1.0, 1.0, 1.0, 1.0, 1.0, 0.0, 1.0, 0.0, 1.0, 1.0, 1.0])
me_plane_010.update()
me_plane_011 = bpy.data.meshes.new('Plane.011')
me_plane_011.from_pydata([(-1.0, -1.0, 0.0), (1.0, -1.0, 0.0), (-1.093, 2.126, 2.251), (0.907, 2.126, 2.251), (-1.0, -0.1917, 0.0), (-1.044, 1.541, 1.062), (-1.002, 0.203, 0.05198), (-1.008, 0.612, 0.2028), (-1.018, 0.9952, 0.4378), (-1.03, 1.315, 0.7339), (0.9561, 1.541, 1.062), (1.0, -0.1917, 0.0), (0.9697, 1.315, 0.7339), (0.9819, 0.9952, 0.4378), (0.9916, 0.612, 0.2028), (0.9979, 0.203, 0.05198), (-1.093, 2.126, 2.251), (0.907, 2.126, 2.251), (-1.093, 2.126, -0.07225), (0.907, 2.126, -0.07225), (0.907, 3.962, 2.251), (-1.093, 3.962, 2.251), (0.907, 3.962, -0.07225), (-1.093, 3.962, -0.07225), (-1.0, -1.0, 0.0), (1.0, -1.0, 0.0), (-1.093, 2.126, 2.251), (0.907, 2.126, 2.251), (-1.0, -0.1917, 0.0), (-1.044, 1.541, 1.062), (-1.002, 0.203, 0.05198), (-1.008, 0.612, 0.2028), (-1.018, 0.9952, 0.4378), (-1.03, 1.315, 0.7339), (0.9561, 1.541, 1.062), (1.0, -0.1917, 0.0), (0.9697, 1.315, 0.7339), (0.9819, 0.9952, 0.4378), (0.9916, 0.612, 0.2028), (0.9979, 0.203, 0.05198), (-1.093, 2.126, 2.251), (0.907, 2.126, 2.251), (-1.093, 2.126, -0.07225), (0.907, 2.126, -0.07225), (0.907, 3.962, 2.251), (-1.093, 3.962, 2.251), (0.907, 3.962, -0.07225), (-1.093, 3.962, -0.07225)], [], [(5, 10, 3, 2), (10, 5, 9, 12), (12, 9, 8, 13), (13, 8, 7, 14), (14, 7, 6, 15), (15, 6, 4, 11), (0, 1, 11, 4), (2, 3, 17, 16), (18, 16, 21, 23), (0, 18, 19, 1), (12, 13, 14, 15, 11, 1, 19, 17, 3, 10), (5, 2, 16, 18, 0, 4, 6, 7, 8, 9), (21, 20, 22, 23), (16, 17, 20, 21), (17, 19, 22, 20), (19, 18, 23, 22), (29, 34, 27, 26), (34, 29, 33, 36), (36, 33, 32, 37), (37, 32, 31, 38), (38, 31, 30, 39), (39, 30, 28, 35), (24, 25, 35, 28), (26, 27, 41, 40), (42, 40, 45, 47), (24, 42, 43, 25), (36, 37, 38, 39, 35, 25, 43, 41, 27, 34), (29, 26, 40, 42, 24, 28, 30, 31, 32, 33), (45, 44, 46, 47), (40, 41, 44, 45), (41, 43, 46, 44), (43, 42, 47, 46)])
_uv = me_plane_011.uv_layers.new(name='UVMap')
_uv.uv.foreach_set('vector', [0.0, 1.0, 1.0, 1.0, 1.0, 1.0, 0.0, 1.0, 1.0, 1.0, 0.0, 1.0, -0.000487, 1.0, 0.9995, 1.0, 0.9995, 1.0, -0.000487, 1.0, -0.001901, 1.0, 0.9981, 1.0, 0.9981, 1.0, -0.001901, 1.0, -0.00419, 0.806, 0.9958, 0.806, 0.9958, 0.806, -0.00419, 0.806, -0.001074, 0.6015, 0.9989, 0.6015, 0.9989, 0.6015, -0.001074, 0.6015, 0.0, 0.4042, 1.0, 0.4042, 0.0, 0.0, 1.0, 0.0, 1.0, 0.4042, 0.0, 0.4042, 0.0, 1.0, 1.0, 1.0, 1.0, 1.0, 0.0, 1.0, 0.0, 1.0, 0.0, 1.0, 0.0, 1.0, 0.0, 1.0, 0.0, 0.0, 0.0, 1.0, 1.0, 1.0, 1.0, 0.0, 0.9995, 1.0, 0.9981, 1.0, 0.9958, 0.806, 0.9989, 0.6015, 1.0, 0.4042, 1.0, 0.0, 1.0, 1.0, 1.0, 1.0, 1.0, 1.0, 1.0, 1.0, 0.0, 1.0, 0.0, 1.0, 0.0, 1.0, 0.0, 1.0, 0.0, 0.0, 0.0, 0.4042, -0.001074, 0.6015, -0.00419, 0.806, -0.001901, 1.0, -0.000487, 1.0, 0.0, 1.0, 1.0, 1.0, 1.0, 1.0, 0.0, 1.0, 0.0, 1.0, 1.0, 1.0, 1.0, 1.0, 0.0, 1.0, 1.0, 1.0, 1.0, 1.0, 1.0, 1.0, 1.0, 1.0, 1.0, 1.0, 0.0, 1.0, 0.0, 1.0, 1.0, 1.0, 0.0, 1.0, 1.0, 1.0, 1.0, 1.0, 0.0, 1.0, 1.0, 1.0, 0.0, 1.0, -0.000487, 1.0, 0.9995, 1.0, 0.9995, 1.0, -0.000487, 1.0, -0.001901, 1.0, 0.9981, 1.0, 0.9981, 1.0, -0.001901, 1.0, -0.00419, 0.806, 0.9958, 0.806, 0.9958, 0.806, -0.00419, 0.806, -0.001074, 0.6015, 0.9989, 0.6015, 0.9989, 0.6015, -0.001074, 0.6015, 0.0, 0.4042, 1.0, 0.4042, 0.0, 0.0, 1.0, 0.0, 1.0, 0.4042, 0.0, 0.4042, 0.0, 1.0, 1.0, 1.0, 1.0, 1.0, 0.0, 1.0, 0.0, 1.0, 0.0, 1.0, 0.0, 1.0, 0.0, 1.0, 0.0, 0.0, 0.0, 1.0, 1.0, 1.0, 1.0, 0.0, 0.9995, 1.0, 0.9981, 1.0, 0.9958, 0.806, 0.9989, 0.6015, 1.0, 0.4042, 1.0, 0.0, 1.0, 1.0, 1.0, 1.0, 1.0, 1.0, 1.0, 1.0, 0.0, 1.0, 0.0, 1.0, 0.0, 1.0, 0.0, 1.0, 0.0, 0.0, 0.0, 0.4042, -0.001074, 0.6015, -0.00419, 0.806, -0.001901, 1.0, -0.000487, 1.0, 0.0, 1.0, 1.0, 1.0, 1.0, 1.0, 0.0, 1.0, 0.0, 1.0, 1.0, 1.0, 1.0, 1.0, 0.0, 1.0, 1.0, 1.0, 1.0, 1.0, 1.0, 1.0, 1.0, 1.0, 1.0, 1.0, 0.0, 1.0, 0.0, 1.0, 1.0, 1.0])
me_plane_011.update()
me_plane_014 = bpy.data.meshes.new('Plane.014')
me_plane_014.from_pydata([(-1.0, -1.0, 0.0), (1.0, -1.0, 0.0), (-1.093, 2.126, 2.251), (0.907, 2.126, 2.251), (-1.0, -0.1917, 0.0), (-1.044, 1.541, 1.062), (-1.002, 0.203, 0.05198), (-1.008, 0.612, 0.2028), (-1.018, 0.9952, 0.4378), (-1.03, 1.315, 0.7339), (0.9561, 1.541, 1.062), (1.0, -0.1917, 0.0), (0.9697, 1.315, 0.7339), (0.9819, 0.9952, 0.4378), (0.9916, 0.612, 0.2028), (0.9979, 0.203, 0.05198), (-1.093, 2.126, 2.251), (0.907, 2.126, 2.251), (-1.093, 2.126, -0.07225), (0.907, 2.126, -0.07225), (0.907, 3.962, 2.251), (-1.093, 3.962, 2.251), (0.907, 3.962, -0.07225), (-1.093, 3.962, -0.07225), (-1.0, -1.0, 0.0), (1.0, -1.0, 0.0), (-1.093, 2.126, 2.251), (0.907, 2.126, 2.251), (-1.0, -0.1917, 0.0), (-1.044, 1.541, 1.062), (-1.002, 0.203, 0.05198), (-1.008, 0.612, 0.2028), (-1.018, 0.9952, 0.4378), (-1.03, 1.315, 0.7339), (0.9561, 1.541, 1.062), (1.0, -0.1917, 0.0), (0.9697, 1.315, 0.7339), (0.9819, 0.9952, 0.4378), (0.9916, 0.612, 0.2028), (0.9979, 0.203, 0.05198), (-1.093, 2.126, 2.251), (0.907, 2.126, 2.251), (-1.093, 2.126, -0.07225), (0.907, 2.126, -0.07225), (0.907, 3.962, 2.251), (-1.093, 3.962, 2.251), (0.907, 3.962, -0.07225), (-1.093, 3.962, -0.07225)], [], [(5, 10, 3, 2), (10, 5, 9, 12), (12, 9, 8, 13), (13, 8, 7, 14), (14, 7, 6, 15), (15, 6, 4, 11), (0, 1, 11, 4), (2, 3, 17, 16), (18, 16, 21, 23), (0, 18, 19, 1), (12, 13, 14, 15, 11, 1, 19, 17, 3, 10), (5, 2, 16, 18, 0, 4, 6, 7, 8, 9), (21, 20, 22, 23), (16, 17, 20, 21), (17, 19, 22, 20), (19, 18, 23, 22), (29, 34, 27, 26), (34, 29, 33, 36), (36, 33, 32, 37), (37, 32, 31, 38), (38, 31, 30, 39), (39, 30, 28, 35), (24, 25, 35, 28), (26, 27, 41, 40), (42, 40, 45, 47), (24, 42, 43, 25), (36, 37, 38, 39, 35, 25, 43, 41, 27, 34), (29, 26, 40, 42, 24, 28, 30, 31, 32, 33), (45, 44, 46, 47), (40, 41, 44, 45), (41, 43, 46, 44), (43, 42, 47, 46)])
_uv = me_plane_014.uv_layers.new(name='UVMap')
_uv.uv.foreach_set('vector', [0.0, 1.0, 1.0, 1.0, 1.0, 1.0, 0.0, 1.0, 1.0, 1.0, 0.0, 1.0, -0.000487, 1.0, 0.9995, 1.0, 0.9995, 1.0, -0.000487, 1.0, -0.001901, 1.0, 0.9981, 1.0, 0.9981, 1.0, -0.001901, 1.0, -0.00419, 0.806, 0.9958, 0.806, 0.9958, 0.806, -0.00419, 0.806, -0.001074, 0.6015, 0.9989, 0.6015, 0.9989, 0.6015, -0.001074, 0.6015, 0.0, 0.4042, 1.0, 0.4042, 0.0, 0.0, 1.0, 0.0, 1.0, 0.4042, 0.0, 0.4042, 0.0, 1.0, 1.0, 1.0, 1.0, 1.0, 0.0, 1.0, 0.0, 1.0, 0.0, 1.0, 0.0, 1.0, 0.0, 1.0, 0.0, 0.0, 0.0, 1.0, 1.0, 1.0, 1.0, 0.0, 0.9995, 1.0, 0.9981, 1.0, 0.9958, 0.806, 0.9989, 0.6015, 1.0, 0.4042, 1.0, 0.0, 1.0, 1.0, 1.0, 1.0, 1.0, 1.0, 1.0, 1.0, 0.0, 1.0, 0.0, 1.0, 0.0, 1.0, 0.0, 1.0, 0.0, 0.0, 0.0, 0.4042, -0.001074, 0.6015, -0.00419, 0.806, -0.001901, 1.0, -0.000487, 1.0, 0.0, 1.0, 1.0, 1.0, 1.0, 1.0, 0.0, 1.0, 0.0, 1.0, 1.0, 1.0, 1.0, 1.0, 0.0, 1.0, 1.0, 1.0, 1.0, 1.0, 1.0, 1.0, 1.0, 1.0, 1.0, 1.0, 0.0, 1.0, 0.0, 1.0, 1.0, 1.0, 0.0, 1.0, 1.0, 1.0, 1.0, 1.0, 0.0, 1.0, 1.0, 1.0, 0.0, 1.0, -0.000487, 1.0, 0.9995, 1.0, 0.9995, 1.0, -0.000487, 1.0, -0.001901, 1.0, 0.9981, 1.0, 0.9981, 1.0, -0.001901, 1.0, -0.00419, 0.806, 0.9958, 0.806, 0.9958, 0.806, -0.00419, 0.806, -0.001074, 0.6015, 0.9989, 0.6015, 0.9989, 0.6015, -0.001074, 0.6015, 0.0, 0.4042, 1.0, 0.4042, 0.0, 0.0, 1.0, 0.0, 1.0, 0.4042, 0.0, 0.4042, 0.0, 1.0, 1.0, 1.0, 1.0, 1.0, 0.0, 1.0, 0.0, 1.0, 0.0, 1.0, 0.0, 1.0, 0.0, 1.0, 0.0, 0.0, 0.0, 1.0, 1.0, 1.0, 1.0, 0.0, 0.9995, 1.0, 0.9981, 1.0, 0.9958, 0.806, 0.9989, 0.6015, 1.0, 0.4042, 1.0, 0.0, 1.0, 1.0, 1.0, 1.0, 1.0, 1.0, 1.0, 1.0, 0.0, 1.0, 0.0, 1.0, 0.0, 1.0, 0.0, 1.0, 0.0, 0.0, 0.0, 0.4042, -0.001074, 0.6015, -0.00419, 0.806, -0.001901, 1.0, -0.000487, 1.0, 0.0, 1.0, 1.0, 1.0, 1.0, 1.0, 0.0, 1.0, 0.0, 1.0, 1.0, 1.0, 1.0, 1.0, 0.0, 1.0, 1.0, 1.0, 1.0, 1.0, 1.0, 1.0, 1.0, 1.0, 1.0, 1.0, 0.0, 1.0, 0.0, 1.0, 1.0, 1.0])
me_plane_014.update()
me_plane_015 = bpy.data.meshes.new('Plane.015')
me_plane_015.from_pydata([(-1.0, -1.0, 0.0), (1.0, -1.0, 0.0), (-1.093, 2.126, 2.251), (0.907, 2.126, 2.251), (-1.0, -0.1917, 0.0), (-1.044, 1.541, 1.062), (-1.002, 0.203, 0.05198), (-1.008, 0.612, 0.2028), (-1.018, 0.9952, 0.4378), (-1.03, 1.315, 0.7339), (0.9561, 1.541, 1.062), (1.0, -0.1917, 0.0), (0.9697, 1.315, 0.7339), (0.9819, 0.9952, 0.4378), (0.9916, 0.612, 0.2028), (0.9979, 0.203, 0.05198), (-1.093, 2.126, 2.251), (0.907, 2.126, 2.251), (-1.093, 2.126, -0.07225), (0.907, 2.126, -0.07225), (0.907, 3.962, 2.251), (-1.093, 3.962, 2.251), (0.907, 3.962, -0.07225), (-1.093, 3.962, -0.07225), (-1.0, -1.0, 0.0), (1.0, -1.0, 0.0), (-1.093, 2.126, 2.251), (0.907, 2.126, 2.251), (-1.0, -0.1917, 0.0), (-1.044, 1.541, 1.062), (-1.002, 0.203, 0.05198), (-1.008, 0.612, 0.2028), (-1.018, 0.9952, 0.4378), (-1.03, 1.315, 0.7339), (0.9561, 1.541, 1.062), (1.0, -0.1917, 0.0), (0.9697, 1.315, 0.7339), (0.9819, 0.9952, 0.4378), (0.9916, 0.612, 0.2028), (0.9979, 0.203, 0.05198), (-1.093, 2.126, 2.251), (0.907, 2.126, 2.251), (-1.093, 2.126, -0.07225), (0.907, 2.126, -0.07225), (0.907, 3.962, 2.251), (-1.093, 3.962, 2.251), (0.907, 3.962, -0.07225), (-1.093, 3.962, -0.07225)], [], [(5, 10, 3, 2), (10, 5, 9, 12), (12, 9, 8, 13), (13, 8, 7, 14), (14, 7, 6, 15), (15, 6, 4, 11), (0, 1, 11, 4), (2, 3, 17, 16), (18, 16, 21, 23), (0, 18, 19, 1), (12, 13, 14, 15, 11, 1, 19, 17, 3, 10), (5, 2, 16, 18, 0, 4, 6, 7, 8, 9), (21, 20, 22, 23), (16, 17, 20, 21), (17, 19, 22, 20), (19, 18, 23, 22), (29, 34, 27, 26), (34, 29, 33, 36), (36, 33, 32, 37), (37, 32, 31, 38), (38, 31, 30, 39), (39, 30, 28, 35), (24, 25, 35, 28), (26, 27, 41, 40), (42, 40, 45, 47), (24, 42, 43, 25), (36, 37, 38, 39, 35, 25, 43, 41, 27, 34), (29, 26, 40, 42, 24, 28, 30, 31, 32, 33), (45, 44, 46, 47), (40, 41, 44, 45), (41, 43, 46, 44), (43, 42, 47, 46), (19, 1, 11, 35, 25, 43), (25, 19, 43, 11, 35, 1)])
_uv = me_plane_015.uv_layers.new(name='UVMap')
_uv.uv.foreach_set('vector', [0.0, 1.0, 1.0, 1.0, 1.0, 1.0, 0.0, 1.0, 1.0, 1.0, 0.0, 1.0, -0.000487, 1.0, 0.9995, 1.0, 0.9995, 1.0, -0.000487, 1.0, -0.001901, 1.0, 0.9981, 1.0, 0.9981, 1.0, -0.001901, 1.0, -0.00419, 0.806, 0.9958, 0.806, 0.9958, 0.806, -0.00419, 0.806, -0.001074, 0.6015, 0.9989, 0.6015, 0.9989, 0.6015, -0.001074, 0.6015, 0.0, 0.4042, 1.0, 0.4042, 0.0, 0.0, 1.0, 0.0, 1.0, 0.4042, 0.0, 0.4042, 0.0, 1.0, 1.0, 1.0, 1.0, 1.0, 0.0, 1.0, 0.0, 1.0, 0.0, 1.0, 0.0, 1.0, 0.0, 1.0, 0.0, 0.0, 0.0, 1.0, 1.0, 1.0, 1.0, 0.0, 0.9995, 1.0, 0.9981, 1.0, 0.9958, 0.806, 0.9989, 0.6015, 1.0, 0.4042, 1.0, 0.0, 1.0, 1.0, 1.0, 1.0, 1.0, 1.0, 1.0, 1.0, 0.0, 1.0, 0.0, 1.0, 0.0, 1.0, 0.0, 1.0, 0.0, 0.0, 0.0, 0.4042, -0.001074, 0.6015, -0.00419, 0.806, -0.001901, 1.0, -0.000487, 1.0, 0.0, 1.0, 1.0, 1.0, 1.0, 1.0, 0.0, 1.0, 0.0, 1.0, 1.0, 1.0, 1.0, 1.0, 0.0, 1.0, 1.0, 1.0, 1.0, 1.0, 1.0, 1.0, 1.0, 1.0, 1.0, 1.0, 0.0, 1.0, 0.0, 1.0, 1.0, 1.0, 0.0, 1.0, 1.0, 1.0, 1.0, 1.0, 0.0, 1.0, 1.0, 1.0, 0.0, 1.0, -0.000487, 1.0, 0.9995, 1.0, 0.9995, 1.0, -0.000487, 1.0, -0.001901, 1.0, 0.9981, 1.0, 0.9981, 1.0, -0.001901, 1.0, -0.00419, 0.806, 0.9958, 0.806, 0.9958, 0.806, -0.00419, 0.806, -0.001074, 0.6015, 0.9989, 0.6015, 0.9989, 0.6015, -0.001074, 0.6015, 0.0, 0.4042, 1.0, 0.4042, 0.0, 0.0, 1.0, 0.0, 1.0, 0.4042, 0.0, 0.4042, 0.0, 1.0, 1.0, 1.0, 1.0, 1.0, 0.0, 1.0, 0.0, 1.0, 0.0, 1.0, 0.0, 1.0, 0.0, 1.0, 0.0, 0.0, 0.0, 1.0, 1.0, 1.0, 1.0, 0.0, 0.9995, 1.0, 0.9981, 1.0, 0.9958, 0.806, 0.9989, 0.6015, 1.0, 0.4042, 1.0, 0.0, 1.0, 1.0, 1.0, 1.0, 1.0, 1.0, 1.0, 1.0, 0.0, 1.0, 0.0, 1.0, 0.0, 1.0, 0.0, 1.0, 0.0, 0.0, 0.0, 0.4042, -0.001074, 0.6015, -0.00419, 0.806, -0.001901, 1.0, -0.000487, 1.0, 0.0, 1.0, 1.0, 1.0, 1.0, 1.0, 0.0, 1.0, 0.0, 1.0, 1.0, 1.0, 1.0, 1.0, 0.0, 1.0, 1.0, 1.0, 1.0, 1.0, 1.0, 1.0, 1.0, 1.0, 1.0, 1.0, 0.0, 1.0, 0.0, 1.0, 1.0, 1.0, 0.0, 0.0, 0.0, 0.0, 0.0, 0.0, 0.0, 0.0, 0.0, 0.0, 0.0, 0.0, 0.0, 0.0, 0.0, 0.0, 0.0, 0.0, 0.0, 0.0, 0.0, 0.0, 0.0, 0.0])
me_plane_015.update()
me_plane_024 = bpy.data.meshes.new('Plane.024')
me_plane_024.from_pydata([], [], [])
_uv = me_plane_024.uv_layers.new(name='UVMap')
_uv.uv.foreach_set('vector', [])
me_plane_024.use_mirror_x = True
me_plane_024.update()
me_plane_030 = bpy.data.meshes.new('Plane.030')
me_plane_030.from_pydata([(-1.965, 1.014, 0.0), (1.0, -1.0, 0.0), (0.6169, 1.0, 2.199), (1.0, 0.5244, 2.199), (-1.965, 1.014, 0.0), (0.6169, 1.0, 2.199), (-1.167, 1.01, 0.1077), (-0.4472, 1.006, 0.4201), (0.1239, 1.003, 0.9067), (0.4906, 1.001, 1.52), (1.0, 0.5244, 2.199), (1.0, -1.0, 0.0), (1.0, 0.4498, 1.52), (1.0, 0.2332, 0.9067), (1.0, -0.104, 0.4201), (1.0, -0.5289, 0.1077)], [], [(5, 10, 3, 2), (10, 5, 9, 12), (12, 9, 8, 13), (13, 8, 7, 14), (14, 7, 6, 15), (15, 6, 4, 11), (0, 1, 11, 4)])
_uv = me_plane_030.uv_layers.new(name='UVMap')
_uv.uv.foreach_set('vector', [0.0, 1.0, 1.0, 1.0, 1.0, 1.0, 0.0, 1.0, 1.0, 1.0, 0.0, 1.0, -0.1306, 1.0, 1.095, 1.0, 1.095, 1.0, -0.1306, 1.0, -0.5097, 1.0, 1.371, 1.0, 1.371, 1.0, -0.5097, 1.0, 0.0, 0.5878, 1.0, 0.5878, 1.0, 0.5878, 0.0, 0.5878, 0.0, 0.309, 1.0, 0.309, 1.0, 0.309, 0.0, 0.309, 0.0, 0.0, 1.0, 0.0, 0.0, 0.0, 1.0, 0.0, 1.0, 0.0, 0.0, 0.0])
me_plane_030.update()
me_plane_032 = bpy.data.meshes.new('Plane.032')
me_plane_032.from_pydata([(-1.875, -1.107, 0.0), (1.0, 1.0, 0.0), (0.6375, -0.943, 2.211), (0.8929, -0.5737, 2.211), (0.6375, -0.943, 2.211), (-1.875, -1.107, 0.0), (0.5145, -0.951, 1.528), (0.1576, -0.9743, 0.9115), (-0.3983, -1.011, 0.4223), (-1.099, -1.056, 0.1082), (1.0, 1.0, 0.0), (0.8929, -0.5737, 2.211), (0.9669, 0.5137, 0.1082), (0.9371, 0.07501, 0.4223), (0.9134, -0.2731, 0.9115), (0.8982, -0.4967, 1.528)], [], [(11, 4, 2, 3), (4, 11, 15, 6), (6, 15, 14, 7), (7, 14, 13, 8), (8, 13, 12, 9), (9, 12, 10, 5), (5, 10, 1, 0)])
_uv = me_plane_032.uv_layers.new(name='UVMap')
_uv.uv.foreach_set('vector', [1.0, 0.0, 0.0, 0.0, 0.0, 0.0, 1.0, 0.0, 0.0, 0.0, 1.0, 0.0, 1.148, 0.0, -0.1705, 0.0, -0.1705, 0.0, 1.148, 0.0, 1.576, 0.0, -0.6652, 0.0, -0.6652, 0.0, 1.576, 0.0, 1.0, 0.4122, 0.0, 0.4122, 0.0, 0.4122, 1.0, 0.4122, 1.0, 0.691, 0.0, 0.691, 0.0, 0.691, 1.0, 0.691, 1.0, 1.0, 0.0, 1.0, 0.0, 1.0, 1.0, 1.0, 1.0, 1.0, 0.0, 1.0])
me_plane_032.update()
me_plane_033 = bpy.data.meshes.new('Plane.033')
me_plane_033.from_pydata([(-1.965, 1.014, 0.0), (1.0, -1.0, 0.0), (0.6169, 1.0, 2.199), (1.0, 0.5244, 2.199), (-1.965, 1.014, 0.0), (0.6169, 1.0, 2.199), (-1.167, 1.01, 0.1077), (-0.4472, 1.006, 0.4201), (0.1239, 1.003, 0.9067), (0.4906, 1.001, 1.52), (1.0, 0.5244, 2.199), (1.0, -1.0, 0.0), (1.0, 0.4498, 1.52), (1.0, 0.2332, 0.9067), (1.0, -0.104, 0.4201), (1.0, -0.5289, 0.1077)], [], [(5, 10, 3, 2), (10, 5, 9, 12), (12, 9, 8, 13), (13, 8, 7, 14), (14, 7, 6, 15), (15, 6, 4, 11), (0, 1, 11, 4)])
_uv = me_plane_033.uv_layers.new(name='UVMap')
_uv.uv.foreach_set('vector', [0.0, 1.0, 1.0, 1.0, 1.0, 1.0, 0.0, 1.0, 1.0, 1.0, 0.0, 1.0, -0.1306, 1.0, 1.095, 1.0, 1.095, 1.0, -0.1306, 1.0, -0.5097, 1.0, 1.371, 1.0, 1.371, 1.0, -0.5097, 1.0, 0.0, 0.5878, 1.0, 0.5878, 1.0, 0.5878, 0.0, 0.5878, 0.0, 0.309, 1.0, 0.309, 1.0, 0.309, 0.0, 0.309, 0.0, 0.0, 1.0, 0.0, 0.0, 0.0, 1.0, 0.0, 1.0, 0.0, 0.0, 0.0])
me_plane_033.update()
me_plane_034 = bpy.data.meshes.new('Plane.034')
me_plane_034.from_pydata([(-1.875, -1.107, 0.0), (1.0, 1.0, 0.0), (0.6375, -0.943, 2.211), (0.8929, -0.5737, 2.211), (0.6375, -0.943, 2.211), (-1.875, -1.107, 0.0), (0.5145, -0.951, 1.528), (0.1576, -0.9743, 0.9115), (-0.3983, -1.011, 0.4223), (-1.099, -1.056, 0.1082), (1.0, 1.0, 0.0), (0.8929, -0.5737, 2.211), (0.9669, 0.5137, 0.1082), (0.9371, 0.07501, 0.4223), (0.9134, -0.2731, 0.9115), (0.8982, -0.4967, 1.528)], [], [(11, 4, 2, 3), (4, 11, 15, 6), (6, 15, 14, 7), (7, 14, 13, 8), (8, 13, 12, 9), (9, 12, 10, 5), (5, 10, 1, 0)])
_uv = me_plane_034.uv_layers.new(name='UVMap')
_uv.uv.foreach_set('vector', [1.0, 0.0, 0.0, 0.0, 0.0, 0.0, 1.0, 0.0, 0.0, 0.0, 1.0, 0.0, 1.148, 0.0, -0.1705, 0.0, -0.1705, 0.0, 1.148, 0.0, 1.576, 0.0, -0.6652, 0.0, -0.6652, 0.0, 1.576, 0.0, 1.0, 0.4122, 0.0, 0.4122, 0.0, 0.4122, 1.0, 0.4122, 1.0, 0.691, 0.0, 0.691, 0.0, 0.691, 1.0, 0.691, 1.0, 1.0, 0.0, 1.0, 0.0, 1.0, 1.0, 1.0, 1.0, 1.0, 0.0, 1.0])
me_plane_034.update()
me_plane_035 = bpy.data.meshes.new('Plane.035')
me_plane_035.from_pydata([(1.0, -1.0, 0.0), (1.0, 1.0, 0.0), (-1.699, 1.918, 2.672), (-0.3563, 6.327, 2.672), (1.0, -1.0, 0.0), (-1.699, 1.918, 2.672), (0.1659, -0.09828, 0.1308), (-0.5866, 0.7152, 0.5103), (-1.184, 1.361, 1.101), (-1.567, 1.775, 1.846), (-0.3563, 6.327, 2.672), (1.0, 1.0, 0.0), (-0.2899, 6.066, 1.846), (-0.09727, 5.309, 1.101), (0.2028, 4.131, 0.5103), (0.5809, 2.646, 0.1308), (0.9755, -3.062, 0.0), (0.9692, -1.036, 0.0), (-1.714, -3.891, -0.01054), (-1.751, 1.849, 0.0), (-1.714, -3.891, 2.691), (-1.751, 1.849, 2.702), (0.9755, -3.062, 0.0), (-1.714, -3.891, 2.691), (0.1445, -3.318, 0.129), (-0.6052, -3.549, 0.5098), (-1.2, -3.732, 1.105), (-1.582, -3.85, 1.857), (-1.751, 1.849, 2.702), (0.9692, -1.036, 0.0), (-1.618, 1.708, 1.867), (-1.231, 1.298, 1.114), (-0.6295, 0.6598, 0.516), (0.1287, -0.1446, 0.1322), (0.9512, -5.099, 0.0), (0.9512, -3.099, 0.0), (-1.017, -8.602, 2.663), (-1.768, -4.103, 2.663), (0.9512, -5.099, 0.0), (-1.017, -8.602, 2.663), (0.3429, -6.182, 0.1303), (-0.2058, -7.158, 0.5086), (-0.6412, -7.933, 1.098), (-0.9208, -8.43, 1.84), (-1.768, -4.103, 2.663), (0.9512, -3.099, 0.0), (-1.635, -4.054, 1.84), (-1.248, -3.911, 1.098), (-0.647, -3.689, 0.5086), (0.111, -3.41, 0.1303), (-2.239, -10.6, 2.663), (-5.111, 2.528, 2.663), (-0.9959, 9.251, 2.672), (-5.088, 2.555, 2.672)], [(23, 18), (28, 19)], [(4, 0, 1, 11), (10, 5, 9, 12), (12, 9, 8, 13), (13, 8, 7, 14), (14, 7, 6, 15), (15, 6, 4, 11), (5, 10, 3, 2), (22, 16, 17, 29), (28, 23, 27, 30), (30, 27, 26, 31), (31, 26, 25, 32), (32, 25, 24, 33), (33, 24, 22, 29), (23, 28, 21, 20), (38, 34, 35, 45), (44, 39, 43, 46), (46, 43, 42, 47), (47, 42, 41, 48), (48, 41, 40, 49), (49, 40, 38, 45), (39, 44, 37, 36), (2, 3, 52, 53, 21, 20), (21, 51, 50, 36, 37, 20)])
_uv = me_plane_035.uv_layers.new(name='UVMap')
_uv.uv.foreach_set('vector', [1.0, 0.0, 1.0, 0.0, 1.0, 1.0, 1.0, 1.0, 0.0, 1.0, 0.0, 0.0, 0.0, -0.02129, 0.0, 0.9501, 0.0, 0.9501, 0.0, -0.02129, 0.0, -0.08308, 0.0, 0.8052, 0.0, 0.8052, 0.0, -0.08308, 0.4122, 0.0, 0.4122, 1.0, 0.4122, 1.0, 0.4122, 0.0, 0.691, 0.0, 0.691, 1.0, 0.691, 1.0, 0.691, 0.0, 1.0, 0.0, 1.0, 1.0, 0.0, 0.0, 0.0, 1.0, 0.0, 1.0, 0.0, 0.0, 1.0, 0.0, 1.0, 0.0, 1.0, 1.0, 1.0, 1.0, 0.0, 1.0, 0.0, 0.0, 0.0, 0.006915, 0.0, 0.9752, 0.0, 0.9752, 0.0, 0.006915, 0.0, 0.02698, 0.0, 0.9034, 0.0, 0.9034, 0.0, 0.02698, 0.4127, 8.027e-05, 0.4127, 1.0, 0.4127, 1.0, 0.4127, 8.027e-05, 0.6911, 2.289e-05, 0.6911, 1.0, 0.6911, 1.0, 0.6911, 2.289e-05, 1.0, 0.0, 1.0, 1.0, 0.0, 0.0, 0.0, 1.0, 0.0, 1.0, 0.0, 0.0, 1.0, 0.0, 1.0, 0.0, 1.0, 1.0, 1.0, 1.0, 0.0, 1.0, 0.0, 0.0, 0.0, 0.03359, 0.0, 1.006, 0.0, 1.006, 0.0, 0.03359, 0.0, 0.1311, 0.0, 1.023, 0.0, 1.023, 0.0, 0.1311, 0.4122, 0.0, 0.4122, 1.0, 0.4122, 1.0, 0.4122, 0.0, 0.691, 0.0, 0.691, 1.0, 0.691, 1.0, 0.691, 0.0, 1.0, 0.0, 1.0, 1.0, 0.0, 0.0, 0.0, 1.0, 0.0, 1.0, 0.0, 0.0, 0.0, 0.0, 0.0, 1.0, 0.0, 0.0, 0.0, 0.0, 0.0, 1.0, 0.0, 0.0, 0.0, 0.0, 0.0, 0.0, 0.0, 0.0, 0.0, 0.0, 0.0, 0.0, 0.0, 0.0])
me_plane_035.update()
me_plane_038 = bpy.data.meshes.new('Plane.038')
me_plane_038.from_pydata([(1.0, -1.0, 0.0), (1.0, 1.0, 0.0), (-1.699, 1.918, 2.672), (-0.3563, 6.327, 2.672), (1.0, -1.0, 0.0), (-1.699, 1.918, 2.672), (0.1659, -0.09828, 0.1308), (-0.5866, 0.7152, 0.5103), (-1.184, 1.361, 1.101), (-1.567, 1.775, 1.846), (-0.3563, 6.327, 2.672), (1.0, 1.0, 0.0), (-0.2899, 6.066, 1.846), (-0.09727, 5.309, 1.101), (0.2028, 4.131, 0.5103), (0.5809, 2.646, 0.1308), (0.9755, -3.062, 0.0), (0.9692, -1.036, 0.0), (-1.714, -3.891, -0.01054), (-1.751, 1.849, 0.0), (-1.714, -3.891, 2.691), (-1.751, 1.849, 2.702), (0.9755, -3.062, 0.0), (-1.714, -3.891, 2.691), (0.1445, -3.318, 0.129), (-0.6052, -3.549, 0.5098), (-1.2, -3.732, 1.105), (-1.582, -3.85, 1.857), (-1.751, 1.849, 2.702), (0.9692, -1.036, 0.0), (-1.618, 1.708, 1.867), (-1.231, 1.298, 1.114), (-0.6295, 0.6598, 0.516), (0.1287, -0.1446, 0.1322), (0.9512, -5.099, 0.0), (0.9512, -3.099, 0.0), (-1.017, -8.602, 2.663), (-1.768, -4.103, 2.663), (0.9512, -5.099, 0.0), (-1.017, -8.602, 2.663), (0.3429, -6.182, 0.1303), (-0.2058, -7.158, 0.5086), (-0.6412, -7.933, 1.098), (-0.9208, -8.43, 1.84), (-1.768, -4.103, 2.663), (0.9512, -3.099, 0.0), (-1.635, -4.054, 1.84), (-1.248, -3.911, 1.098), (-0.647, -3.689, 0.5086), (0.111, -3.41, 0.1303), (-2.239, -10.6, 2.663), (-5.111, 2.528, 2.663), (-0.9959, 9.251, 2.672), (-5.088, 2.555, 2.672)], [(23, 18), (28, 19)], [(4, 0, 1, 11), (10, 5, 9, 12), (12, 9, 8, 13), (13, 8, 7, 14), (14, 7, 6, 15), (15, 6, 4, 11), (5, 10, 3, 2), (22, 16, 17, 29), (28, 23, 27, 30), (30, 27, 26, 31), (31, 26, 25, 32), (32, 25, 24, 33), (33, 24, 22, 29), (23, 28, 21, 20), (38, 34, 35, 45), (44, 39, 43, 46), (46, 43, 42, 47), (47, 42, 41, 48), (48, 41, 40, 49), (49, 40, 38, 45), (39, 44, 37, 36), (2, 3, 52, 53, 21, 20), (21, 51, 50, 36, 37, 20)])
_uv = me_plane_038.uv_layers.new(name='UVMap')
_uv.uv.foreach_set('vector', [1.0, 0.0, 1.0, 0.0, 1.0, 1.0, 1.0, 1.0, 0.0, 1.0, 0.0, 0.0, 0.0, -0.02129, 0.0, 0.9501, 0.0, 0.9501, 0.0, -0.02129, 0.0, -0.08308, 0.0, 0.8052, 0.0, 0.8052, 0.0, -0.08308, 0.4122, 0.0, 0.4122, 1.0, 0.4122, 1.0, 0.4122, 0.0, 0.691, 0.0, 0.691, 1.0, 0.691, 1.0, 0.691, 0.0, 1.0, 0.0, 1.0, 1.0, 0.0, 0.0, 0.0, 1.0, 0.0, 1.0, 0.0, 0.0, 1.0, 0.0, 1.0, 0.0, 1.0, 1.0, 1.0, 1.0, 0.0, 1.0, 0.0, 0.0, 0.0, 0.006915, 0.0, 0.9752, 0.0, 0.9752, 0.0, 0.006915, 0.0, 0.02698, 0.0, 0.9034, 0.0, 0.9034, 0.0, 0.02698, 0.4127, 8.027e-05, 0.4127, 1.0, 0.4127, 1.0, 0.4127, 8.027e-05, 0.6911, 2.289e-05, 0.6911, 1.0, 0.6911, 1.0, 0.6911, 2.289e-05, 1.0, 0.0, 1.0, 1.0, 0.0, 0.0, 0.0, 1.0, 0.0, 1.0, 0.0, 0.0, 1.0, 0.0, 1.0, 0.0, 1.0, 1.0, 1.0, 1.0, 0.0, 1.0, 0.0, 0.0, 0.0, 0.03359, 0.0, 1.006, 0.0, 1.006, 0.0, 0.03359, 0.0, 0.1311, 0.0, 1.023, 0.0, 1.023, 0.0, 0.1311, 0.4122, 0.0, 0.4122, 1.0, 0.4122, 1.0, 0.4122, 0.0, 0.691, 0.0, 0.691, 1.0, 0.691, 1.0, 0.691, 0.0, 1.0, 0.0, 1.0, 1.0, 0.0, 0.0, 0.0, 1.0, 0.0, 1.0, 0.0, 0.0, 0.0, 0.0, 0.0, 1.0, 0.0, 0.0, 0.0, 0.0, 0.0, 1.0, 0.0, 0.0, 0.0, 0.0, 0.0, 0.0, 0.0, 0.0, 0.0, 0.0, 0.0, 0.0, 0.0, 0.0])
me_plane_038.update()
me_plane_039 = bpy.data.meshes.new('Plane.039')
me_plane_039.from_pydata([], [], [])
_uv = me_plane_039.uv_layers.new(name='UVMap')
_uv.uv.foreach_set('vector', [])
me_plane_039.update()
me_plane_040 = bpy.data.meshes.new('Plane.040')
me_plane_040.from_pydata([], [], [])
_uv = me_plane_040.uv_layers.new(name='UVMap')
_uv.uv.foreach_set('vector', [])
me_plane_040.update()
me_plane_041 = bpy.data.meshes.new('Plane.041')
me_plane_041.from_pydata([], [], [])
_uv = me_plane_041.uv_layers.new(name='UVMap')
_uv.uv.foreach_set('vector', [])
me_plane_041.update()
me_plane_047 = bpy.data.meshes.new('Plane.047')
me_plane_047.from_pydata([(-1.0, -1.0, 0.0), (0.734, -1.043, 0.0), (-1.0, 1.0, 2.462), (6.081, 0.5836, 2.403), (-1.0, -1.0, 0.0), (-1.0, 1.0, 2.462), (-1.0, -0.382, 0.1091), (-1.0, 0.1756, 0.4527), (-1.0, 0.618, 0.9973), (-1.0, 0.9021, 1.689), (6.081, 0.5836, 2.403), (0.734, -1.043, 0.0), (5.819, 0.5039, 1.634), (5.06, 0.2728, 0.9502), (3.877, -0.0871, 0.4185), (2.386, -0.5406, 0.09108), (-3.281, -1.008, 0.0), (-1.123, -0.9922, 0.0), (-3.257, 1.053, 0.0), (-0.9224, 1.053, 0.0), (-3.257, 1.053, 0.0), (-0.9224, 1.053, 0.0), (-3.239, 1.009, 0.0), (-1.088, 1.003, 0.0), (-3.239, 1.009, 2.444), (-1.088, 1.003, 2.444), (-3.281, -1.008, 0.0), (-3.239, 1.009, 2.444), (-3.268, -0.3846, 0.1196), (-3.256, 0.1778, 0.4668), (-3.247, 0.6241, 1.008), (-3.241, 0.9107, 1.689), (-1.088, 1.003, 2.444), (-1.123, -0.9922, 0.0), (-1.089, 0.9056, 1.689), (-1.094, 0.6221, 1.008), (-1.102, 0.1807, 0.4668), (-1.112, -0.3756, 0.1196), (-5.561, -1.052, 0.0), (-3.318, -1.026, 0.0), (-11.66, 0.2882, 2.447), (-3.312, 1.032, 2.447), (-5.561, -1.052, 0.0), (-11.66, 0.2882, 2.447), (-7.447, -0.6375, 0.1198), (-9.147, -0.2641, 0.4674), (-10.5, 0.03233, 1.009), (-11.36, 0.2226, 1.691), (-3.312, 1.032, 2.447), (-3.318, -1.026, 0.0), (-3.312, 0.9313, 1.691), (-3.313, 0.639, 1.009), (-3.315, 0.1836, 0.4674), (-3.316, -0.3901, 0.1198), (9.446, 1.484, 2.403), (9.446, 1.484, 2.403), (-15.25, 1.147, 2.447), (-3.018, 4.42, 2.447), (9.263, 1.481, 2.447)], [(12, 10), (5, 9), (2, 5), (10, 3), (20, 18), (19, 21), (24, 27), (32, 25), (26, 22), (33, 23), (48, 41), (54, 55)], [(12, 9, 8, 13), (13, 8, 7, 14), (14, 7, 6, 15), (15, 6, 4, 11), (0, 1, 11, 4), (26, 33, 37, 28), (28, 37, 36, 29), (29, 36, 35, 30), (30, 35, 34, 31), (31, 34, 32, 27), (16, 17, 33, 26), (48, 43, 47, 50), (50, 47, 46, 51), (51, 46, 45, 52), (52, 45, 44, 53), (53, 44, 42, 49), (38, 39, 49, 42), (3, 54, 58, 57, 2), (56, 40, 43, 48, 57), (32, 2, 57, 48, 27)])
_uv = me_plane_047.uv_layers.new(name='UVMap')
_uv.uv.foreach_set('vector', [0.9638, 1.0, 0.0008102, 1.0, 0.003162, 1.0, 0.8589, 1.0, 0.8589, 1.0, 0.003162, 1.0, -0.001147, 0.5809, 1.005, 0.5807, 1.005, 0.5807, -0.001147, 0.5809, -0.0003304, 0.3073, 1.001, 0.3072, 1.001, 0.3072, -0.0003304, 0.3073, 0.0, 0.0, 1.0, 0.0, 0.0, 0.0, 1.0, 0.0, 1.0, 0.0, 0.0, 0.0, 0.0, 0.0, 0.0, 0.0, 0.0, 0.0, 0.0, 0.0, 0.0, 0.0, 0.0, 0.0, 0.0, 0.0, 0.0, 0.0, 0.0, 0.0, 0.0, 0.0, 0.0, 0.0, 0.0, 0.0, 0.0, 0.0, 0.0, 0.0, 0.0, 0.0, 0.0, 0.0, 0.0, 0.0, 0.0, 0.0, 0.0, 0.0, 0.0, 0.0, 0.0, 0.0, 0.0, 0.0, 0.0, 0.0, 0.0, 0.0, 1.0, 1.0, 0.0, 1.0, 0.03472, 1.0, 0.9988, 1.0, 0.9988, 1.0, 0.03472, 1.0, 0.1355, 1.0, 0.9954, 1.0, 0.9954, 1.0, 0.1355, 1.0, 0.0, 0.5878, 1.0, 0.5878, 1.0, 0.5878, 0.0, 0.5878, 0.0, 0.309, 1.0, 0.309, 1.0, 0.309, 0.0, 0.309, 0.0, 0.0, 1.0, 0.0, 0.0, 0.0, 1.0, 0.0, 1.0, 0.0, 0.0, 0.0, 0.0, 0.0, 0.0, 0.0, 0.0, 0.0, 0.0, 0.0, 0.0, 0.0, 0.0, 0.0, 0.0, 0.0, 0.0, 1.0, 1.0, 1.0, 0.0, 0.0, 0.0, 0.0, 0.0, 0.0, 0.0, 0.0, 1.0, 1.0, 0.0, 0.0])
me_plane_047.update()
me_plane_048 = bpy.data.meshes.new('Plane.048')
me_plane_048.from_pydata([(-1.0, -1.0, 0.0), (0.734, -1.043, 0.0), (-1.0, 1.0, 2.462), (6.081, 0.5836, 2.403), (-1.0, -1.0, 0.0), (-1.0, 1.0, 2.462), (-1.0, -0.382, 0.1091), (-1.0, 0.1756, 0.4527), (-1.0, 0.618, 0.9973), (-1.0, 0.9021, 1.689), (6.081, 0.5836, 2.403), (0.734, -1.043, 0.0), (5.819, 0.5039, 1.634), (5.06, 0.2728, 0.9502), (3.877, -0.0871, 0.4185), (2.386, -0.5406, 0.09108), (-3.281, -1.008, 0.0), (-1.123, -0.9922, 0.0), (-3.257, 1.053, 0.0), (-0.9224, 1.053, 0.0), (-3.257, 1.053, 0.0), (-0.9224, 1.053, 0.0), (-3.239, 1.009, 0.0), (-1.088, 1.003, 0.0), (-3.239, 1.009, 2.444), (-1.088, 1.003, 2.444), (-3.281, -1.008, 0.0), (-3.239, 1.009, 2.444), (-3.268, -0.3846, 0.1196), (-3.256, 0.1778, 0.4668), (-3.247, 0.6241, 1.008), (-3.241, 0.9107, 1.689), (-1.088, 1.003, 2.444), (-1.123, -0.9922, 0.0), (-1.089, 0.9056, 1.689), (-1.094, 0.6221, 1.008), (-1.102, 0.1807, 0.4668), (-1.112, -0.3756, 0.1196), (-5.561, -1.052, 0.0), (-3.318, -1.026, 0.0), (-11.66, 0.2882, 2.447), (-3.312, 1.032, 2.447), (-5.561, -1.052, 0.0), (-11.66, 0.2882, 2.447), (-7.447, -0.6375, 0.1198), (-9.147, -0.2641, 0.4674), (-10.5, 0.03233, 1.009), (-11.36, 0.2226, 1.691), (-3.312, 1.032, 2.447), (-3.318, -1.026, 0.0), (-3.312, 0.9313, 1.691), (-3.313, 0.639, 1.009), (-3.315, 0.1836, 0.4674), (-3.316, -0.3901, 0.1198), (9.446, 1.484, 2.403), (9.446, 1.484, 2.403), (-3.005, 4.464, 2.403), (-15.25, 1.147, 2.447), (-2.918, 4.446, 2.447)], [(2, 5), (10, 3), (20, 18), (19, 21), (24, 27), (32, 25), (26, 22), (33, 23), (48, 41), (54, 55), (55, 56)], [(10, 5, 9, 12), (12, 9, 8, 13), (13, 8, 7, 14), (14, 7, 6, 15), (15, 6, 4, 11), (0, 1, 11, 4), (26, 33, 37, 28), (28, 37, 36, 29), (29, 36, 35, 30), (30, 35, 34, 31), (31, 34, 32, 27), (16, 17, 33, 26), (48, 43, 47, 50), (50, 47, 46, 51), (51, 46, 45, 52), (52, 45, 44, 53), (53, 44, 42, 49), (38, 39, 49, 42), (48, 3, 54, 58, 57, 40, 43)])
_uv = me_plane_048.uv_layers.new(name='UVMap')
_uv.uv.foreach_set('vector', [1.0, 1.0, 0.0, 1.0, 0.0008102, 1.0, 0.9638, 1.0, 0.9638, 1.0, 0.0008102, 1.0, 0.003162, 1.0, 0.8589, 1.0, 0.8589, 1.0, 0.003162, 1.0, -0.001147, 0.5809, 1.005, 0.5807, 1.005, 0.5807, -0.001147, 0.5809, -0.0003304, 0.3073, 1.001, 0.3072, 1.001, 0.3072, -0.0003304, 0.3073, 0.0, 0.0, 1.0, 0.0, 0.0, 0.0, 1.0, 0.0, 1.0, 0.0, 0.0, 0.0, 0.0, 0.0, 0.0, 0.0, 0.0, 0.0, 0.0, 0.0, 0.0, 0.0, 0.0, 0.0, 0.0, 0.0, 0.0, 0.0, 0.0, 0.0, 0.0, 0.0, 0.0, 0.0, 0.0, 0.0, 0.0, 0.0, 0.0, 0.0, 0.0, 0.0, 0.0, 0.0, 0.0, 0.0, 0.0, 0.0, 0.0, 0.0, 0.0, 0.0, 0.0, 0.0, 0.0, 0.0, 0.0, 0.0, 0.0, 0.0, 1.0, 1.0, 0.0, 1.0, 0.03472, 1.0, 0.9988, 1.0, 0.9988, 1.0, 0.03472, 1.0, 0.1355, 1.0, 0.9954, 1.0, 0.9954, 1.0, 0.1355, 1.0, 0.0, 0.5878, 1.0, 0.5878, 1.0, 0.5878, 0.0, 0.5878, 0.0, 0.309, 1.0, 0.309, 1.0, 0.309, 0.0, 0.309, 0.0, 0.0, 1.0, 0.0, 0.0, 0.0, 1.0, 0.0, 1.0, 0.0, 0.0, 0.0, 1.0, 1.0, 0.0, 0.0, 0.0, 0.0, 0.0, 0.0, 0.0, 0.0, 0.0, 0.0, 0.0, 1.0])
me_plane_048.update()

# ---- objects
ob_plane = bpy.data.objects.new('Plane', me_plane)
ob_plane_001 = bpy.data.objects.new('Plane.001', me_plane_001)
ob_plane_002 = bpy.data.objects.new('Plane.002', me_plane_002)
ob_plane_003 = bpy.data.objects.new('Plane.003', me_plane_003)
ob_plane_004 = bpy.data.objects.new('Plane.004', me_plane_004)
ob_plane_005 = bpy.data.objects.new('Plane.005', me_plane_005)
ob_plane_006 = bpy.data.objects.new('Plane.006', me_plane_006)
ob_plane_007 = bpy.data.objects.new('Plane.007', me_plane_007)
ob_plane_008 = bpy.data.objects.new('Plane.008', me_plane_008)
ob_plane_009 = bpy.data.objects.new('Plane.009', me_plane_009)
ob_plane_010 = bpy.data.objects.new('Plane.010', me_plane_010)
ob_plane_011 = bpy.data.objects.new('Plane.011', me_plane_011)
ob_plane_014 = bpy.data.objects.new('Plane.014', me_plane_014)
ob_plane_013 = bpy.data.objects.new('Plane.013', me_plane_015)
ob_plane_019 = bpy.data.objects.new('Plane.019', me_plane_024)
ob_plane_018 = bpy.data.objects.new('Plane.018', me_plane_030)
ob_plane_020 = bpy.data.objects.new('Plane.020', me_plane_032)
ob_plane_021 = bpy.data.objects.new('Plane.021', me_plane_033)
ob_plane_022 = bpy.data.objects.new('Plane.022', me_plane_034)
ob_plane_012 = bpy.data.objects.new('Plane.012', me_plane_035)
ob_plane_023 = bpy.data.objects.new('Plane.023', me_plane_038)
ob_plane_015 = bpy.data.objects.new('Plane.015', me_plane_039)
ob_plane_016 = bpy.data.objects.new('Plane.016', me_plane_040)
ob_plane_017 = bpy.data.objects.new('Plane.017', me_plane_041)
ob_plane_026 = bpy.data.objects.new('Plane.026', me_plane_047)
ob_plane_024 = bpy.data.objects.new('Plane.024', me_plane_048)

# ---- transforms, parenting, visibility, modifiers, constraints
ob_plane.location = (4.366, 0.0, 0.0)
ob_plane.rotation_euler = (0.0, 0.0, 3.142)
ob_plane.scale = (3.647, 1.751, 1.0)
ob_plane_001.location = (-0.4138, 3.794, 0.0)
ob_plane_001.rotation_euler = (0.0, 0.0, 3.142)
ob_plane_001.scale = (3.647, 1.751, 1.0)
ob_plane_002.location = (0.2338, 20.0, 0.0)
ob_plane_002.scale = (3.647, 1.751, 1.0)
ob_plane_002.use_mesh_mirror_x = True
ob_plane_003.location = (-7.006, 20.0, 0.0)
ob_plane_003.scale = (3.647, 1.751, 1.0)
ob_plane_003.use_mesh_mirror_x = True
ob_plane_004.location = (-7.737, 3.832, 0.0)
ob_plane_004.rotation_euler = (0.0, 0.0, 3.142)
ob_plane_004.scale = (3.647, 1.751, 1.0)
ob_plane_005.location = (-2.88, -0.2389, 0.0)
ob_plane_005.rotation_euler = (0.0, 0.0, 3.142)
ob_plane_005.scale = (3.647, 1.751, 1.0)
ob_plane_006.location = (3.037, 23.8, 0.0)
ob_plane_006.scale = (3.647, 1.751, 1.0)
ob_plane_007.location = (-3.911, 23.8, 0.0)
ob_plane_007.scale = (3.647, 1.751, 1.0)
ob_plane_008.location = (-19.49, 15.49, 0.0)
ob_plane_008.rotation_euler = (0.0, 0.0, 1.571)
ob_plane_008.scale = (3.647, 1.751, 1.0)
ob_plane_009.location = (-19.75, 7.864, 0.0)
ob_plane_009.rotation_euler = (0.0, 0.0, 1.571)
ob_plane_009.scale = (3.785, 1.751, 1.0)
ob_plane_010.location = (12.9, 15.62, 0.0)
ob_plane_010.rotation_euler = (0.0, 0.0, -1.571)
ob_plane_010.scale = (4.022, 1.751, 1.0)
ob_plane_011.location = (12.18, 8.093, 0.0)
ob_plane_011.rotation_euler = (0.0, 0.0, -1.571)
ob_plane_011.scale = (3.647, 1.751, 1.0)
ob_plane_014.location = (-11.15, 23.8, 0.0)
ob_plane_014.scale = (3.647, 1.751, 1.0)
ob_plane_013.location = (-10.31, -0.288, 0.0)
ob_plane_013.rotation_euler = (0.0, 0.0, 3.142)
ob_plane_013.scale = (3.647, 1.751, 1.0)
ob_plane_019.location = (-7.299, 20.0, 0.0)
ob_plane_019.scale = (3.647, 1.751, 1.0)
ob_plane_019.use_mesh_mirror_x = True
ob_plane_018.location = (-12.36, 14.58, 0.0)
ob_plane_018.scale = (1.0, -2.687, 1.0)
ob_plane_020.location = (-12.12, 9.141, 0.0)
ob_plane_020.rotation_euler = (0.0, -0.0, 0.09322)
ob_plane_020.scale = (1.0, -2.687, 1.0)
ob_plane_021.location = (4.864, 9.146, 0.0)
ob_plane_021.rotation_euler = (0.0, -0.0, -3.109)
ob_plane_021.scale = (1.0, -2.687, 1.0)
ob_plane_022.location = (4.447, 14.57, 0.0)
ob_plane_022.rotation_euler = (0.0, -0.0, -3.142)
ob_plane_022.scale = (1.0, -2.687, 1.0)
ob_plane_012.location = (-18.76, 1.702, 0.0)
ob_plane_012.rotation_euler = (0.0, -0.0, 1.032)
ob_plane_012.scale = (2.292, 0.838, 0.836)
ob_plane_023.location = (11.6, 21.91, 0.0)
ob_plane_023.rotation_euler = (0.0, -0.0, 4.205)
ob_plane_023.scale = (2.292, 0.838, 0.836)
ob_plane_015.location = (-17.19, 23.6, 0.0)
ob_plane_015.rotation_euler = (0.0, -0.0, 0.7676)
ob_plane_015.scale = (0.684, 2.74, 1.0)
ob_plane_016.location = (-18.16, 22.62, 0.0)
ob_plane_016.rotation_euler = (0.0, -0.0, 0.7676)
ob_plane_016.scale = (0.684, 2.74, 1.0)
ob_plane_017.location = (-19.13, 21.63, 0.0)
ob_plane_017.rotation_euler = (0.0, -0.0, 0.7676)
ob_plane_017.scale = (0.684, 2.74, 1.0)
ob_plane_026.location = (-17.05, 23.69, 0.0)
ob_plane_026.rotation_euler = (0.0, -0.0, 0.7576)
ob_plane_026.scale = (0.6575, 2.599, 0.9298)
ob_plane_024.location = (10.24, -0.5752, 0.0)
ob_plane_024.rotation_euler = (0.0, -0.0, -2.339)
ob_plane_024.scale = (0.6575, 2.599, 0.9298)

# ---- collection membership
col_collection.objects.link(ob_plane)
col_collection.objects.link(ob_plane_001)
col_collection.objects.link(ob_plane_002)
col_collection.objects.link(ob_plane_003)
col_collection.objects.link(ob_plane_004)
col_collection.objects.link(ob_plane_005)
col_collection.objects.link(ob_plane_006)
col_collection.objects.link(ob_plane_007)
col_collection.objects.link(ob_plane_008)
col_collection.objects.link(ob_plane_009)
col_collection.objects.link(ob_plane_010)
col_collection.objects.link(ob_plane_011)
col_collection.objects.link(ob_plane_014)
col_collection.objects.link(ob_plane_013)
col_collection.objects.link(ob_plane_019)
col_collection.objects.link(ob_plane_018)
col_collection.objects.link(ob_plane_020)
col_collection.objects.link(ob_plane_021)
col_collection.objects.link(ob_plane_022)
col_collection.objects.link(ob_plane_012)
col_collection.objects.link(ob_plane_023)
col_collection.objects.link(ob_plane_015)
col_collection.objects.link(ob_plane_016)
col_collection.objects.link(ob_plane_017)
col_collection.objects.link(ob_plane_026)
col_collection.objects.link(ob_plane_024)

# ---- scene / render settings (as saved in the file)
scene.frame_start = 1; scene.frame_end = 250; scene.frame_set(213)
scene.render.engine = 'BLENDER_EEVEE_NEXT'
scene.cycles.sampling_pattern = 'TABULATED_SOBOL'
scene.cycles.use_light_tree = False
scene.view_settings.view_transform = 'Filmic'
bpy.context.view_layer.update()

# ---- added for rendering (the .blend has no active camera and no usable light): camera, sun
cam_auto = bpy.data.cameras.new('AutoCamera')
cam_auto.lens = 50.0
cam_auto.sensor_width = 36.0
cam_auto.clip_end = 1236.64
ob_auto_camera = bpy.data.objects.new('AutoCamera', cam_auto)
scene.collection.objects.link(ob_auto_camera)
ob_auto_camera.location = (67.1284, -72.8774, 57.4795)
ob_auto_camera.rotation_euler = (1.09748, -7.21219e-08, 0.694738)
scene.camera = ob_auto_camera
light_auto_sun = bpy.data.lights.new('AutoSun', 'SUN')
light_auto_sun.energy = 3.0
light_auto_sun.angle = 0.0523599
ob_auto_sun = bpy.data.objects.new('AutoSun', light_auto_sun)
scene.collection.objects.link(ob_auto_sun)
ob_auto_sun.rotation_euler = (0.872665, 0.174533, 0.523599)
bpy.context.view_layer.update()
